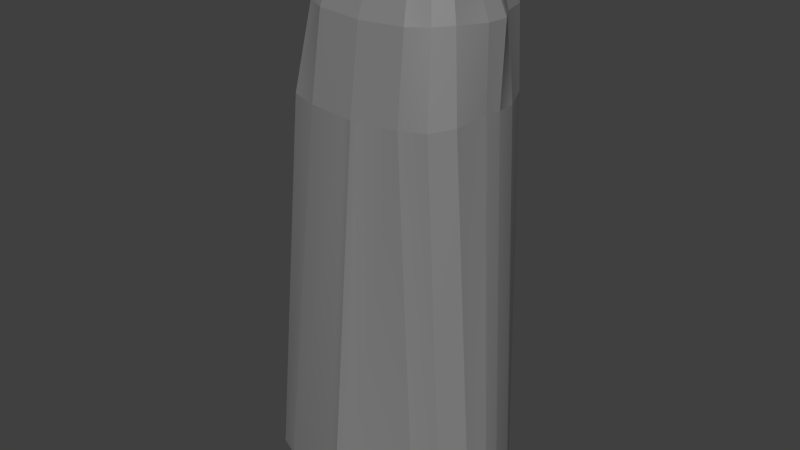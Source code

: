 # Source: robesUnity_Mecanim_Rig.blend  (saved by Blender 3.2.14; exported with 4.5.12 LTS)
import bpy
from mathutils import Matrix  # noqa: F401  (used for matrix-valued properties, if any)

bpy.ops.wm.read_factory_settings(use_empty=True)
scene = bpy.context.scene
scene.name = 'Scene'

# ---- collections
col_collection_1 = bpy.data.collections.new('Collection 1'); scene.collection.children.link(col_collection_1)

# ---- materials (node trees are filled in below, after node groups)
mat_standard_383838_003 = bpy.data.materials.new('Standard_383838.003')
mat_standard_383838_003.use_transparent_shadow = False
mat_standard_383838_003.diffuse_color = (0.2196, 0.2196, 0.2196, 1.0)
mat_standard_383838_003.roughness = 0.5528
mat_flat_ffc2de_003 = bpy.data.materials.new('Flat_FFC2DE.003')
mat_flat_ffc2de_003.use_transparent_shadow = False
mat_flat_ffc2de_003.diffuse_color = (1.0, 0.7608, 0.8706, 1.0)
mat_flat_ffc2de_003.roughness = 0.5528
mat_phong_000000_003 = bpy.data.materials.new('Phong_000000.003')
mat_phong_000000_003.use_transparent_shadow = False
mat_phong_000000_003.diffuse_color = (0.0, 0.0, 0.0, 1.0)
mat_phong_000000_003.roughness = 0.5528

# ---- material node trees
mat_standard_383838_003.use_nodes = True; mat_standard_383838_003.node_tree.nodes.clear()
_N = mat_standard_383838_003.node_tree.nodes; _L = mat_standard_383838_003.node_tree.links
n0 = _N.new('ShaderNodeBsdfPrincipled'); n0.name = 'Principled BSDF'; n0.location = (10, 300)
n0.distribution = 'GGX'
n0.subsurface_method = 'RANDOM_WALK_SKIN'
n0.inputs[0].default_value = (0.2196, 0.2196, 0.2196, 1.0)
n0.inputs[2].default_value = 0.5528
n0.inputs[3].default_value = 1.45
n0.inputs[27].default_value = (0.0, 0.0, 0.0, 1.0)
n0.inputs[28].default_value = 1.0
n1 = _N.new('ShaderNodeOutputMaterial'); n1.name = 'Material Output'; n1.location = (300, 300)
n2 = _N.new('ShaderNodeNormalMap'); n2.name = 'Normal Map'; n2.location = (-300, -300)
n2.label = 'Normal/Map'
_L.new(n0.outputs[0], n1.inputs[0])
_L.new(n2.outputs[0], n0.inputs[5])
n1.is_active_output = True
mat_flat_ffc2de_003.use_nodes = True; mat_flat_ffc2de_003.node_tree.nodes.clear()
_N = mat_flat_ffc2de_003.node_tree.nodes; _L = mat_flat_ffc2de_003.node_tree.links
n0 = _N.new('ShaderNodeBsdfPrincipled'); n0.name = 'Principled BSDF'; n0.location = (10, 300)
n0.distribution = 'GGX'
n0.subsurface_method = 'RANDOM_WALK_SKIN'
n0.inputs[0].default_value = (1.0, 0.7608, 0.8706, 1.0)
n0.inputs[2].default_value = 0.5528
n0.inputs[3].default_value = 1.45
n0.inputs[27].default_value = (0.0, 0.0, 0.0, 1.0)
n0.inputs[28].default_value = 1.0
n1 = _N.new('ShaderNodeOutputMaterial'); n1.name = 'Material Output'; n1.location = (300, 300)
n2 = _N.new('ShaderNodeNormalMap'); n2.name = 'Normal Map'; n2.location = (-300, -300)
n2.label = 'Normal/Map'
_L.new(n0.outputs[0], n1.inputs[0])
_L.new(n2.outputs[0], n0.inputs[5])
n1.is_active_output = True
mat_phong_000000_003.use_nodes = True; mat_phong_000000_003.node_tree.nodes.clear()
_N = mat_phong_000000_003.node_tree.nodes; _L = mat_phong_000000_003.node_tree.links
n0 = _N.new('ShaderNodeBsdfPrincipled'); n0.name = 'Principled BSDF'; n0.location = (10, 300)
n0.distribution = 'GGX'
n0.subsurface_method = 'RANDOM_WALK_SKIN'
n0.inputs[0].default_value = (0.0, 0.0, 0.0, 1.0)
n0.inputs[2].default_value = 0.5528
n0.inputs[3].default_value = 1.45
n0.inputs[27].default_value = (0.0, 0.0, 0.0, 1.0)
n0.inputs[28].default_value = 1.0
n1 = _N.new('ShaderNodeOutputMaterial'); n1.name = 'Material Output'; n1.location = (300, 300)
n2 = _N.new('ShaderNodeNormalMap'); n2.name = 'Normal Map'; n2.location = (-300, -300)
n2.label = 'Normal/Map'
_L.new(n0.outputs[0], n1.inputs[0])
_L.new(n2.outputs[0], n0.inputs[5])
n1.is_active_output = True

# ---- world
world_world = bpy.data.worlds.new('World'); scene.world = world_world
world_world.color = (0.05088, 0.05088, 0.05088)
world_world.use_sun_shadow = False
world_world.sun_shadow_jitter_overblur = 0.0
world_world.cycles.sampling_method = 'MANUAL'
world_world.cycles.sample_map_resolution = 256

# ---- meshes
me_s_0092 = bpy.data.meshes.new('s.0092')
me_s_0092.from_pydata([(0.6419, 0.01198, 0.1486), (0.5871, 0.1886, 0.1209), (0.5884, 0.1882, 0.09548), (0.6437, 0.01078, 0.1234), (-0.6356, 0.008981, 0.122), (-0.5807, 0.1865, 0.09412), (-0.5795, 0.1869, 0.1195), (-0.6339, 0.01019, 0.1471), (0.03831, -0.246, 2.553), (0.0409, -0.3059, 2.118), (0.00219, -0.3093, 2.116), (0.001601, -0.249, 2.552), (0.001601, -0.249, 2.552), (0.00219, -0.3093, 2.116), (-0.03653, -0.306, 2.118), (-0.03512, -0.2461, 2.553), (0.02071, 0.3622, 2.891), (0.0003557, 0.3586, 2.89), (0.0003557, 0.3586, 2.89), (-0.02001, 0.3622, 2.891), (0.4248, 0.2461, 2.559), (0.387, 0.3891, 2.557), (0.4115, 0.3836, 2.153), (0.4849, 0.2224, 2.151), (-0.4821, 0.2211, 2.15), (-0.4091, 0.3825, 2.152), (-0.3856, 0.3881, 2.557), (-0.423, 0.245, 2.558), (0.226, 0.3991, 2.869), (0.2689, 0.4424, 2.551), (0.387, 0.3891, 2.557), (0.3252, 0.3524, 2.878), (-0.3244, 0.3515, 2.878), (-0.3856, 0.3881, 2.557), (-0.2676, 0.4416, 2.55), (-0.2253, 0.3985, 2.869), (0.2831, 0.232, 2.9), (0.2777, 0.3166, 2.901), (0.3252, 0.3524, 2.878), (0.3357, 0.2447, 2.877), (-0.3347, 0.2437, 2.877), (-0.3244, 0.3515, 2.878), (-0.2769, 0.3158, 2.9), (-0.282, 0.2312, 2.899), (0.3787, 0.389, 0.09257), (0.3132, 0.4169, 0.09363), (0.3141, 0.4158, 0.06809), (0.3792, 0.3881, 0.06692), (-0.372, 0.387, 0.06605), (-0.307, 0.415, 0.06737), (-0.3061, 0.416, 0.09291), (-0.3716, 0.388, 0.0917), (0.5338, -0.3064, 0.1513), (0.4133, -0.3663, 0.1567), (0.2506, -0.2878, 2.125), (0.3857, -0.2543, 2.136), (-0.3816, -0.2553, 2.136), (-0.2463, -0.2885, 2.124), (-0.4042, -0.3675, 0.1557), (-0.5248, -0.3079, 0.15), (0.2777, 0.3166, 2.901), (0.1959, 0.3633, 2.892), (0.226, 0.3991, 2.869), (0.3252, 0.3524, 2.878), (-0.3244, 0.3515, 2.878), (-0.2253, 0.3985, 2.869), (-0.1952, 0.3627, 2.891), (-0.2769, 0.3158, 2.9), (0.5537, -0.128, 0.1281), (0.5666, -0.00609, 0.1323), (0.5192, 0.005323, 0.1284), (0.5018, -0.1456, 0.1238), (-0.4933, -0.147, 0.1226), (-0.5111, 0.003877, 0.1272), (-0.5585, -0.007668, 0.1309), (-0.5453, -0.1296, 0.1269), (0.3403, -0.1786, 2.567), (0.2372, -0.2298, 2.562), (0.1858, -0.1176, 2.874), (0.2682, -0.09355, 2.882), (-0.2662, -0.0943, 2.881), (-0.1837, -0.1182, 2.873), (-0.234, -0.2305, 2.561), (-0.3373, -0.1795, 2.566), (0.477, 0.1988, 0.1073), (0.3792, 0.3881, 0.06692), (0.3141, 0.4158, 0.06809), (0.4184, 0.2253, 0.09502), (-0.4109, 0.2241, 0.09405), (-0.307, 0.415, 0.06737), (-0.372, 0.387, 0.06605), (-0.4694, 0.1975, 0.1062), (0.477, 0.1988, 0.1073), (0.4184, 0.2253, 0.09502), (0.5192, 0.005323, 0.1284), (0.5666, -0.00609, 0.1323), (-0.5585, -0.007668, 0.1309), (-0.5111, 0.003877, 0.1272), (-0.4109, 0.2241, 0.09405), (-0.4694, 0.1975, 0.1062), (0.287, -0.009167, 2.898), (0.2875, 0.07398, 2.898), (-0.286, 0.07317, 2.898), (-0.2853, -0.00997, 2.897), (0.02071, 0.3622, 2.891), (0.131, 0.3816, 2.895), (-0.1304, 0.3812, 2.894), (-0.02001, 0.3622, 2.891), (0.2875, 0.07398, 2.898), (0.288, 0.1534, 2.899), (-0.2867, 0.1526, 2.898), (-0.286, 0.07317, 2.898), (0.02634, -0.08634, 2.9), (0.1701, -0.08345, 2.896), (0.02735, -0.09994, 2.891), (-0.02536, -0.1, 2.891), (-0.1681, -0.08393, 2.895), (-0.0244, -0.08642, 2.9), (0.02453, 0.4554, 2.869), (0.02181, 0.3891, 2.884), (0.0003215, 0.3878, 2.884), (0.0002371, 0.4598, 2.87), (0.0002371, 0.4598, 2.87), (0.0003215, 0.3878, 2.884), (-0.02117, 0.389, 2.884), (-0.02404, 0.4554, 2.869), (0.5871, 0.1886, 0.1209), (0.4849, 0.2224, 2.151), (0.4115, 0.3836, 2.153), (0.4979, 0.3343, 0.101), (-0.4906, 0.3329, 0.09985), (-0.4091, 0.3825, 2.152), (-0.4821, 0.2211, 2.15), (-0.5795, 0.1869, 0.1195), (0.02986, -0.1335, 2.87), (0.03831, -0.246, 2.553), (0.001601, -0.249, 2.552), (0.001074, -0.1365, 2.869), (0.001074, -0.1365, 2.869), (0.001601, -0.249, 2.552), (-0.03512, -0.2461, 2.553), (-0.02772, -0.1336, 2.87), (0.6188, -0.1862, 0.156), (0.4645, -0.1545, 2.149), (0.4904, 0.01911, 2.167), (0.6473, -0.08334, 0.1487), (-0.639, -0.08515, 0.1472), (-0.4871, 0.01774, 2.166), (-0.4607, -0.1558, 2.148), (-0.6102, -0.1879, 0.1546), (0.06837, -0.4661, 0.1656), (0.4133, -0.3663, 0.1567), (0.4154, -0.3684, 0.1319), (0.06873, -0.4693, 0.1412), (-0.05932, -0.4694, 0.1411), (-0.4062, -0.3696, 0.131), (-0.4042, -0.3675, 0.1557), (-0.05903, -0.4662, 0.1655), (0.6419, 0.01198, 0.1486), (0.4974, 0.1087, 2.159), (0.4849, 0.2224, 2.151), (0.5871, 0.1886, 0.1209), (-0.5795, 0.1869, 0.1195), (-0.4821, 0.2211, 2.15), (-0.4943, 0.1073, 2.158), (-0.6339, 0.01019, 0.1471), (0.02634, -0.08634, 2.9), (0.02735, -0.09994, 2.891), (0.001003, -0.103, 2.89), (0.0009743, -0.08943, 2.899), (0.0009743, -0.08943, 2.899), (0.001003, -0.103, 2.89), (-0.02536, -0.1, 2.891), (-0.0244, -0.08642, 2.9), (0.0294, 0.5024, 2.559), (0.02453, 0.4554, 2.869), (0.0002371, 0.4598, 2.87), (0.0005299, 0.5065, 2.561), (0.0005299, 0.5065, 2.561), (0.0002371, 0.4598, 2.87), (-0.02404, 0.4554, 2.869), (-0.02832, 0.5023, 2.559), (0.288, 0.1534, 2.899), (0.2831, 0.232, 2.9), (0.3357, 0.2447, 2.877), (0.3456, 0.1445, 2.877), (-0.3442, 0.1435, 2.876), (-0.3347, 0.2437, 2.877), (-0.282, 0.2312, 2.899), (-0.2867, 0.1526, 2.898), (0.1959, 0.3633, 2.892), (0.1382, 0.3961, 2.886), (0.1561, 0.432, 2.863), (0.226, 0.3991, 2.869), (-0.2253, 0.3985, 2.869), (-0.1556, 0.4316, 2.863), (-0.1376, 0.3957, 2.885), (-0.1952, 0.3627, 2.891), (0.0409, -0.3059, 2.118), (0.06837, -0.4661, 0.1656), (0.004697, -0.4845, 0.1673), (0.00219, -0.3093, 2.116), (0.00219, -0.3093, 2.116), (0.004697, -0.4845, 0.1673), (-0.05903, -0.4662, 0.1655), (-0.03653, -0.306, 2.118), (0.3357, 0.2447, 2.877), (0.4248, 0.2461, 2.559), (0.4864, 0.1465, 2.562), (0.3456, 0.1445, 2.877), (-0.3442, 0.1435, 2.876), (-0.4843, 0.1452, 2.561), (-0.423, 0.245, 2.558), (-0.3347, 0.2437, 2.877), (0.02634, -0.08634, 2.9), (-0.0244, -0.08642, 2.9), (0.02181, 0.3891, 2.884), (0.1382, 0.3961, 2.886), (0.131, 0.3816, 2.895), (0.02071, 0.3622, 2.891), (-0.02001, 0.3622, 2.891), (-0.1304, 0.3812, 2.894), (-0.1376, 0.3957, 2.885), (-0.02117, 0.389, 2.884), (0.02735, -0.09994, 2.891), (0.02986, -0.1335, 2.87), (0.001074, -0.1365, 2.869), (0.001003, -0.103, 2.89), (0.001003, -0.103, 2.89), (0.001074, -0.1365, 2.869), (-0.02772, -0.1336, 2.87), (-0.02536, -0.1, 2.891), (0.0409, -0.3059, 2.118), (0.2506, -0.2878, 2.125), (0.4133, -0.3663, 0.1567), (0.06837, -0.4661, 0.1656), (-0.05903, -0.4662, 0.1655), (-0.4042, -0.3675, 0.1557), (-0.2463, -0.2885, 2.124), (-0.03653, -0.306, 2.118), (0.2875, 0.07398, 2.898), (0.288, 0.1534, 2.899), (0.3456, 0.1445, 2.877), (0.336, 0.05496, 2.877), (-0.3344, 0.05402, 2.876), (-0.3442, 0.1435, 2.876), (-0.2867, 0.1526, 2.898), (-0.286, 0.07317, 2.898), (0.131, 0.3816, 2.895), (0.1837, 0.3487, 2.901), (-0.183, 0.3482, 2.9), (-0.1304, 0.3812, 2.894), (0.5537, -0.128, 0.1281), (0.5018, -0.1456, 0.1238), (0.4154, -0.3684, 0.1319), (0.5357, -0.3081, 0.1262), (-0.5267, -0.3096, 0.125), (-0.4062, -0.3696, 0.131), (-0.4933, -0.147, 0.1226), (-0.5453, -0.1296, 0.1269), (0.336, 0.05496, 2.877), (0.4688, 0.04224, 2.562), (0.4083, -0.1015, 2.571), (0.3259, -0.03879, 2.878), (-0.324, -0.0397, 2.877), (-0.4056, -0.1027, 2.57), (-0.4665, 0.04093, 2.561), (-0.3344, 0.05402, 2.876), (0.06873, -0.4693, 0.1412), (0.08187, -0.1621, 0.09214), (0.004343, -0.1652, 0.0863), (0.00473, -0.4879, 0.1429), (0.00473, -0.4879, 0.1429), (0.004343, -0.1652, 0.0863), (-0.07321, -0.1624, 0.09196), (-0.05932, -0.4694, 0.1411), (0.06849, 0.1967, 0.05763), (0.4184, 0.2253, 0.09502), (0.3141, 0.4158, 0.06809), (0.05194, 0.4334, 0.05599), (-0.04486, 0.4332, 0.05588), (-0.307, 0.415, 0.06737), (-0.4109, 0.2241, 0.09405), (-0.06075, 0.1965, 0.05748), (0.03771, 0.5321, 2.132), (0.0294, 0.5024, 2.559), (0.0005299, 0.5065, 2.561), (0.0009841, 0.5382, 2.131), (0.0009841, 0.5382, 2.131), (0.0005299, 0.5065, 2.561), (-0.02832, 0.5023, 2.559), (-0.03573, 0.532, 2.132), (0.06873, -0.4693, 0.1412), (0.4154, -0.3684, 0.1319), (0.5018, -0.1456, 0.1238), (0.08187, -0.1621, 0.09214), (-0.07321, -0.1624, 0.09196), (-0.4933, -0.147, 0.1226), (-0.4062, -0.3696, 0.131), (-0.05932, -0.4694, 0.1411), (0.4979, 0.3343, 0.101), (0.4115, 0.3836, 2.153), (0.3417, 0.464, 2.144), (0.3787, 0.389, 0.09257), (-0.3716, 0.388, 0.0917), (-0.3395, 0.4631, 2.144), (-0.4091, 0.3825, 2.152), (-0.4906, 0.3329, 0.09985), (0.5338, -0.3064, 0.1513), (0.3857, -0.2543, 2.136), (0.4645, -0.1545, 2.149), (0.6188, -0.1862, 0.156), (-0.6102, -0.1879, 0.1546), (-0.4607, -0.1558, 2.148), (-0.3816, -0.2553, 2.136), (-0.5248, -0.3079, 0.15), (0.3787, 0.389, 0.09257), (0.3417, 0.464, 2.144), (0.2367, 0.4989, 2.136), (0.3132, 0.4169, 0.09363), (-0.3061, 0.416, 0.09291), (-0.2346, 0.4983, 2.136), (-0.3395, 0.4631, 2.144), (-0.3716, 0.388, 0.0917), (0.08187, -0.1621, 0.09214), (0.08428, 0.08416, 0.08762), (0.00398, 0.09871, 0.08009), (0.004343, -0.1652, 0.0863), (0.004343, -0.1652, 0.0863), (0.00398, 0.09871, 0.08009), (-0.07629, 0.08393, 0.08744), (-0.07321, -0.1624, 0.09196), (0.3857, -0.2543, 2.136), (0.3403, -0.1786, 2.567), (0.4083, -0.1015, 2.571), (0.4645, -0.1545, 2.149), (-0.4607, -0.1558, 2.148), (-0.4056, -0.1027, 2.57), (-0.3373, -0.1795, 2.566), (-0.3816, -0.2553, 2.136), (0.05176, 0.4346, 0.08163), (0.03771, 0.5321, 2.132), (0.0009841, 0.5382, 2.131), (0.003505, 0.4379, 0.07942), (0.003505, 0.4379, 0.07942), (0.0009841, 0.5382, 2.131), (-0.03573, 0.532, 2.132), (-0.04475, 0.4345, 0.08152), (0.02453, 0.4554, 2.869), (0.1561, 0.432, 2.863), (0.1382, 0.3961, 2.886), (0.02181, 0.3891, 2.884), (-0.02117, 0.389, 2.884), (-0.1376, 0.3957, 2.885), (-0.1556, 0.4316, 2.863), (-0.02404, 0.4554, 2.869), (0.2255, -0.05521, 2.898), (0.287, -0.009167, 2.898), (-0.2853, -0.00997, 2.897), (-0.2236, -0.05584, 2.898), (0.2831, 0.232, 2.9), (0.2777, 0.3166, 2.901), (-0.2769, 0.3158, 2.9), (-0.282, 0.2312, 2.899), (0.5338, -0.3064, 0.1513), (0.5357, -0.3081, 0.1262), (0.4154, -0.3684, 0.1319), (0.4133, -0.3663, 0.1567), (-0.4042, -0.3675, 0.1557), (-0.4062, -0.3696, 0.131), (-0.5267, -0.3096, 0.125), (-0.5248, -0.3079, 0.15), (0.1701, -0.08345, 2.896), (0.2255, -0.05521, 2.898), (-0.2236, -0.05584, 2.898), (-0.1681, -0.08393, 2.895), (0.3403, -0.1786, 2.567), (0.2682, -0.09355, 2.882), (0.3259, -0.03879, 2.878), (0.4083, -0.1015, 2.571), (-0.4056, -0.1027, 2.57), (-0.324, -0.0397, 2.877), (-0.2662, -0.0943, 2.881), (-0.3373, -0.1795, 2.566), (0.4979, 0.3343, 0.101), (0.3787, 0.389, 0.09257), (0.3792, 0.3881, 0.06692), (0.499, 0.3337, 0.07534), (-0.4917, 0.3323, 0.07419), (-0.372, 0.387, 0.06605), (-0.3716, 0.388, 0.0917), (-0.4906, 0.3329, 0.09985), (0.03831, -0.246, 2.553), (0.2372, -0.2298, 2.562), (0.2506, -0.2878, 2.125), (0.0409, -0.3059, 2.118), (-0.03653, -0.306, 2.118), (-0.2463, -0.2885, 2.124), (-0.234, -0.2305, 2.561), (-0.03512, -0.2461, 2.553), (0.05194, 0.4334, 0.05599), (0.3141, 0.4158, 0.06809), (0.3132, 0.4169, 0.09363), (0.05176, 0.4346, 0.08163), (-0.04475, 0.4345, 0.08152), (-0.3061, 0.416, 0.09291), (-0.307, 0.415, 0.06737), (-0.04486, 0.4332, 0.05588), (0.08187, -0.1621, 0.09214), (0.5018, -0.1456, 0.1238), (0.5192, 0.005323, 0.1284), (0.08428, 0.08416, 0.08762), (-0.07629, 0.08393, 0.08744), (-0.5111, 0.003877, 0.1272), (-0.4933, -0.147, 0.1226), (-0.07321, -0.1624, 0.09196), (0.1959, 0.3633, 2.892), (0.1837, 0.3487, 2.901), (0.131, 0.3816, 2.895), (0.1382, 0.3961, 2.886), (-0.1376, 0.3957, 2.885), (-0.1304, 0.3812, 2.894), (-0.183, 0.3482, 2.9), (-0.1952, 0.3627, 2.891), (0.3857, -0.2543, 2.136), (0.2506, -0.2878, 2.125), (0.2372, -0.2298, 2.562), (0.3403, -0.1786, 2.567), (-0.3373, -0.1795, 2.566), (-0.234, -0.2305, 2.561), (-0.2463, -0.2885, 2.124), (-0.3816, -0.2553, 2.136), (0.5884, 0.1882, 0.09548), (0.477, 0.1988, 0.1073), (0.5666, -0.00609, 0.1323), (0.6437, 0.01078, 0.1234), (-0.6356, 0.008981, 0.122), (-0.5585, -0.007668, 0.1309), (-0.4694, 0.1975, 0.1062), (-0.5807, 0.1865, 0.09412), (0.08428, 0.08416, 0.08762), (0.5192, 0.005323, 0.1284), (0.4184, 0.2253, 0.09502), (0.06849, 0.1967, 0.05763), (-0.06075, 0.1965, 0.05748), (-0.4109, 0.2241, 0.09405), (-0.5111, 0.003877, 0.1272), (-0.07629, 0.08393, 0.08744), (0.4248, 0.2461, 2.559), (0.4849, 0.2224, 2.151), (0.4974, 0.1087, 2.159), (0.4864, 0.1465, 2.562), (-0.4843, 0.1452, 2.561), (-0.4943, 0.1073, 2.158), (-0.4821, 0.2211, 2.15), (-0.423, 0.245, 2.558), (0.287, -0.009167, 2.898), (0.2875, 0.07398, 2.898), (0.336, 0.05496, 2.877), (0.3259, -0.03879, 2.878), (-0.324, -0.0397, 2.877), (-0.3344, 0.05402, 2.876), (-0.286, 0.07317, 2.898), (-0.2853, -0.00997, 2.897), (0.08428, 0.08416, 0.08762), (0.06849, 0.1967, 0.05763), (0.003884, 0.1914, 0.05072), (0.00398, 0.09871, 0.08009), (0.00398, 0.09871, 0.08009), (0.003884, 0.1914, 0.05072), (-0.06075, 0.1965, 0.05748), (-0.07629, 0.08393, 0.08744), (0.1701, -0.08345, 2.896), (0.2255, -0.05521, 2.898), (0.2682, -0.09355, 2.882), (0.1858, -0.1176, 2.874), (-0.1837, -0.1182, 2.873), (-0.2662, -0.0943, 2.881), (-0.2236, -0.05584, 2.898), (-0.1681, -0.08393, 2.895), (0.05194, 0.4334, 0.05599), (0.05176, 0.4346, 0.08163), (0.003505, 0.4379, 0.07942), (0.003536, 0.4366, 0.05376), (0.003536, 0.4366, 0.05376), (0.003505, 0.4379, 0.07942), (-0.04475, 0.4345, 0.08152), (-0.04486, 0.4332, 0.05588), (0.6473, -0.08334, 0.1487), (0.4904, 0.01911, 2.167), (0.4974, 0.1087, 2.159), (0.6419, 0.01198, 0.1486), (-0.6339, 0.01019, 0.1471), (-0.4943, 0.1073, 2.158), (-0.4871, 0.01774, 2.166), (-0.639, -0.08515, 0.1472), (0.0294, 0.5024, 2.559), (0.1858, 0.4798, 2.546), (0.1561, 0.432, 2.863), (0.02453, 0.4554, 2.869), (-0.02404, 0.4554, 2.869), (-0.1556, 0.4316, 2.863), (-0.1846, 0.4793, 2.545), (-0.02832, 0.5023, 2.559), (0.4688, 0.04224, 2.562), (0.4904, 0.01911, 2.167), (0.4645, -0.1545, 2.149), (0.4083, -0.1015, 2.571), (-0.4056, -0.1027, 2.57), (-0.4607, -0.1558, 2.148), (-0.4871, 0.01774, 2.166), (-0.4665, 0.04093, 2.561), (0.06837, -0.4661, 0.1656), (0.06873, -0.4693, 0.1412), (0.00473, -0.4879, 0.1429), (0.004697, -0.4845, 0.1673), (0.004697, -0.4845, 0.1673), (0.00473, -0.4879, 0.1429), (-0.05932, -0.4694, 0.1411), (-0.05903, -0.4662, 0.1655), (0.2689, 0.4424, 2.551), (0.1858, 0.4798, 2.546), (0.2367, 0.4989, 2.136), (0.3417, 0.464, 2.144), (-0.3395, 0.4631, 2.144), (-0.2346, 0.4983, 2.136), (-0.1846, 0.4793, 2.545), (-0.2676, 0.4416, 2.55), (0.336, 0.05496, 2.877), (0.3456, 0.1445, 2.877), (0.4864, 0.1465, 2.562), (0.4688, 0.04224, 2.562), (-0.4665, 0.04093, 2.561), (-0.4843, 0.1452, 2.561), (-0.3442, 0.1435, 2.876), (-0.3344, 0.05402, 2.876), (0.0009743, -0.08943, 2.899), (0.226, 0.3991, 2.869), (0.1561, 0.432, 2.863), (0.1858, 0.4798, 2.546), (0.2689, 0.4424, 2.551), (-0.2676, 0.4416, 2.55), (-0.1846, 0.4793, 2.545), (-0.1556, 0.4316, 2.863), (-0.2253, 0.3985, 2.869), (0.02181, 0.3891, 2.884), (0.02071, 0.3622, 2.891), (0.0003557, 0.3586, 2.89), (0.0003215, 0.3878, 2.884), (0.0003215, 0.3878, 2.884), (0.0003557, 0.3586, 2.89), (-0.02001, 0.3622, 2.891), (-0.02117, 0.389, 2.884), (0.5338, -0.3064, 0.1513), (0.6188, -0.1862, 0.156), (0.6208, -0.1876, 0.1307), (0.5357, -0.3081, 0.1262), (-0.5267, -0.3096, 0.125), (-0.6121, -0.1893, 0.1293), (-0.6102, -0.1879, 0.1546), (-0.5248, -0.3079, 0.15), (0.6473, -0.08334, 0.1487), (0.6419, 0.01198, 0.1486), (0.6437, 0.01078, 0.1234), (0.6492, -0.08462, 0.1235), (-0.6409, -0.08643, 0.122), (-0.6356, 0.008981, 0.122), (-0.6339, 0.01019, 0.1471), (-0.639, -0.08515, 0.1472), (0.4688, 0.04224, 2.562), (0.4864, 0.1465, 2.562), (0.4974, 0.1087, 2.159), (0.4904, 0.01911, 2.167), (-0.4871, 0.01774, 2.166), (-0.4943, 0.1073, 2.158), (-0.4843, 0.1452, 2.561), (-0.4665, 0.04093, 2.561), (0.5871, 0.1886, 0.1209), (0.4979, 0.3343, 0.101), (0.499, 0.3337, 0.07534), (0.5884, 0.1882, 0.09548), (-0.5807, 0.1865, 0.09412), (-0.4917, 0.3323, 0.07419), (-0.4906, 0.3329, 0.09985), (-0.5795, 0.1869, 0.1195), (0.3259, -0.03879, 2.878), (0.2682, -0.09355, 2.882), (-0.2662, -0.0943, 2.881), (-0.324, -0.0397, 2.877), (0.5884, 0.1882, 0.09548), (0.499, 0.3337, 0.07534), (0.3792, 0.3881, 0.06692), (0.477, 0.1988, 0.1073), (-0.4694, 0.1975, 0.1062), (-0.372, 0.387, 0.06605), (-0.4917, 0.3323, 0.07419), (-0.5807, 0.1865, 0.09412), (0.2777, 0.3166, 2.901), (0.1837, 0.3487, 2.901), (0.1959, 0.3633, 2.892), (-0.1952, 0.3627, 2.891), (-0.183, 0.3482, 2.9), (-0.2769, 0.3158, 2.9), (0.05176, 0.4346, 0.08163), (0.3132, 0.4169, 0.09363), (0.2367, 0.4989, 2.136), (0.03771, 0.5321, 2.132), (-0.03573, 0.532, 2.132), (-0.2346, 0.4983, 2.136), (-0.3061, 0.416, 0.09291), (-0.04475, 0.4345, 0.08152), (0.6188, -0.1862, 0.156), (0.6473, -0.08334, 0.1487), (0.6492, -0.08462, 0.1235), (0.6208, -0.1876, 0.1307), (-0.6121, -0.1893, 0.1293), (-0.6409, -0.08643, 0.122), (-0.639, -0.08515, 0.1472), (-0.6102, -0.1879, 0.1546), (0.3357, 0.2447, 2.877), (0.3252, 0.3524, 2.878), (0.387, 0.3891, 2.557), (0.4248, 0.2461, 2.559), (-0.423, 0.245, 2.558), (-0.3856, 0.3881, 2.557), (-0.3244, 0.3515, 2.878), (-0.3347, 0.2437, 2.877), (0.06849, 0.1967, 0.05763), (0.05194, 0.4334, 0.05599), (0.003536, 0.4366, 0.05376), (0.003884, 0.1914, 0.05072), (0.003884, 0.1914, 0.05072), (0.003536, 0.4366, 0.05376), (-0.04486, 0.4332, 0.05588), (-0.06075, 0.1965, 0.05748), (0.2689, 0.4424, 2.551), (0.3417, 0.464, 2.144), (0.4115, 0.3836, 2.153), (0.387, 0.3891, 2.557), (-0.3856, 0.3881, 2.557), (-0.4091, 0.3825, 2.152), (-0.3395, 0.4631, 2.144), (-0.2676, 0.4416, 2.55), (0.03771, 0.5321, 2.132), (0.2367, 0.4989, 2.136), (0.1858, 0.4798, 2.546), (0.0294, 0.5024, 2.559), (-0.02832, 0.5023, 2.559), (-0.1846, 0.4793, 2.545), (-0.2346, 0.4983, 2.136), (-0.03573, 0.532, 2.132), (0.6492, -0.08462, 0.1235), (0.5537, -0.128, 0.1281), (0.5357, -0.3081, 0.1262), (0.6208, -0.1876, 0.1307), (-0.6121, -0.1893, 0.1293), (-0.5267, -0.3096, 0.125), (-0.5453, -0.1296, 0.1269), (-0.6409, -0.08643, 0.122), (0.2831, 0.232, 2.9), (-0.2867, 0.1526, 2.898), (0.6492, -0.08462, 0.1235), (0.6437, 0.01078, 0.1234), (0.5666, -0.00609, 0.1323), (0.5537, -0.128, 0.1281), (-0.5453, -0.1296, 0.1269), (-0.5585, -0.007668, 0.1309), (-0.6356, 0.008981, 0.122), (-0.6409, -0.08643, 0.122), (0.02735, -0.09994, 2.891), (0.1858, -0.1176, 2.874), (0.02986, -0.1335, 2.87), (-0.02772, -0.1336, 2.87), (-0.1837, -0.1182, 2.873), (-0.02536, -0.1, 2.891), (0.02986, -0.1335, 2.87), (0.1858, -0.1176, 2.874), (0.2372, -0.2298, 2.562), (0.03831, -0.246, 2.553), (-0.03512, -0.2461, 2.553), (-0.234, -0.2305, 2.561), (-0.1837, -0.1182, 2.873), (-0.02772, -0.1336, 2.87), (0.1837, 0.3487, 2.901), (-0.183, 0.3482, 2.9)], [(362, 363), (105, 104), (672, 674), (597, 599), (360, 361), (671, 670), (249, 248), (586, 585), (107, 106), (16, 17), (112, 114), (601, 600), (114, 113), (18, 19), (116, 115), (115, 117), (251, 250), (600, 602), (358, 359), (108, 109), (673, 672), (356, 357), (110, 111), (669, 671), (374, 375), (100, 101), (599, 598), (588, 587), (372, 373), (102, 103)], [(3, 2, 1, 0), (7, 6, 5, 4), (11, 10, 9, 8), (15, 14, 13, 12), (23, 22, 21, 20), (27, 26, 25, 24), (31, 30, 29, 28), (35, 34, 33, 32), (39, 38, 37, 36), (43, 42, 41, 40), (47, 46, 45, 44), (51, 50, 49, 48), (55, 54, 53, 52), (59, 58, 57, 56), (63, 62, 61, 60), (67, 66, 65, 64), (71, 70, 69, 68), (75, 74, 73, 72), (79, 78, 77, 76), (83, 82, 81, 80), (87, 86, 85, 84), (91, 90, 89, 88), (95, 94, 93, 92), (99, 98, 97, 96), (121, 120, 119, 118), (125, 124, 123, 122), (129, 128, 127, 126), (133, 132, 131, 130), (137, 136, 135, 134), (141, 140, 139, 138), (145, 144, 143, 142), (149, 148, 147, 146), (153, 152, 151, 150), (157, 156, 155, 154), (161, 160, 159, 158), (165, 164, 163, 162), (169, 168, 167, 166), (173, 172, 171, 170), (177, 176, 175, 174), (181, 180, 179, 178), (185, 184, 183, 182), (189, 188, 187, 186), (193, 192, 191, 190), (197, 196, 195, 194), (201, 200, 199, 198), (205, 204, 203, 202), (209, 208, 207, 206), (213, 212, 211, 210), (219, 218, 217, 216), (223, 222, 221, 220), (227, 226, 225, 224), (231, 230, 229, 228), (235, 234, 233, 232), (239, 238, 237, 236), (243, 242, 241, 240), (247, 246, 245, 244), (255, 254, 253, 252), (259, 258, 257, 256), (263, 262, 261, 260), (267, 266, 265, 264), (271, 270, 269, 268), (275, 274, 273, 272), (279, 278, 277, 276), (283, 282, 281, 280), (287, 286, 285, 284), (291, 290, 289, 288), (295, 294, 293, 292), (299, 298, 297, 296), (303, 302, 301, 300), (307, 306, 305, 304), (311, 310, 309, 308), (315, 314, 313, 312), (319, 318, 317, 316), (323, 322, 321, 320), (327, 326, 325, 324), (331, 330, 329, 328), (335, 334, 333, 332), (339, 338, 337, 336), (343, 342, 341, 340), (347, 346, 345, 344), (351, 350, 349, 348), (355, 354, 353, 352), (367, 366, 365, 364), (371, 370, 369, 368), (379, 378, 377, 376), (383, 382, 381, 380), (387, 386, 385, 384), (391, 390, 389, 388), (395, 394, 393, 392), (399, 398, 397, 396), (403, 402, 401, 400), (407, 406, 405, 404), (411, 410, 409, 408), (415, 414, 413, 412), (419, 418, 417, 416), (423, 422, 421, 420), (427, 426, 425, 424), (431, 430, 429, 428), (435, 434, 433, 432), (439, 438, 437, 436), (443, 442, 441, 440), (447, 446, 445, 444), (451, 450, 449, 448), (455, 454, 453, 452), (459, 458, 457, 456), (463, 462, 461, 460), (467, 466, 465, 464), (471, 470, 469, 468), (475, 474, 473, 472), (479, 478, 477, 476), (483, 482, 481, 480), (487, 486, 485, 484), (491, 490, 489, 488), (495, 494, 493, 492), (499, 498, 497, 496), (503, 502, 501, 500), (507, 506, 505, 504), (511, 510, 509, 508), (515, 514, 513, 512), (519, 518, 517, 516), (523, 522, 521, 520), (527, 526, 525, 524), (531, 530, 529, 528), (535, 534, 533, 532), (540, 539, 538, 537), (544, 543, 542, 541), (548, 547, 546, 545), (552, 551, 550, 549), (556, 555, 554, 553), (560, 559, 558, 557), (564, 563, 562, 561), (568, 567, 566, 565), (572, 571, 570, 569), (576, 575, 574, 573), (580, 579, 578, 577), (584, 583, 582, 581), (592, 591, 590, 589), (596, 595, 594, 593), (606, 605, 604, 603), (610, 609, 608, 607), (614, 613, 612, 611), (618, 617, 616, 615), (622, 621, 620, 619), (626, 625, 624, 623), (630, 629, 628, 627), (634, 633, 632, 631), (638, 637, 636, 635), (642, 641, 640, 639), (646, 645, 644, 643), (650, 649, 648, 647), (654, 653, 652, 651), (658, 657, 656, 655), (664, 663, 662, 661), (668, 667, 666, 665), (678, 677, 676, 675), (682, 681, 680, 679)])
me_s_0092.polygons.foreach_set('use_smooth', [True] * 156)
_uv = me_s_0092.uv_layers.new(name='UVSet0')
_uv.uv.foreach_set('vector', [0.7052, 0.1004, 0.7511, 0.09094, 0.7512, 0.09188, 0.7054, 0.1014, 0.2504, 0.1014, 0.2046, 0.09188, 0.2048, 0.09094, 0.2507, 0.1004, 0.4779, 0.7925, 0.4779, 0.5168, 0.4929, 0.5178, 0.4945, 0.7935, 0.4613, 0.7935, 0.4629, 0.5178, 0.4779, 0.5168, 0.4779, 0.7925, 0.7662, 0.536, 0.8234, 0.5379, 0.8294, 0.7466, 0.7794, 0.7584, 0.1764, 0.7584, 0.1265, 0.7466, 0.1324, 0.5379, 0.1896, 0.536, 0.832, 0.8502, 0.8294, 0.7466, 0.8717, 0.7613, 0.8744, 0.8611, 0.08143, 0.8611, 0.08416, 0.7613, 0.1265, 0.7466, 0.1238, 0.8502, 0.7911, 0.8649, 0.832, 0.8502, 0.8321, 0.8732, 0.7955, 0.8864, 0.1604, 0.8864, 0.1237, 0.8732, 0.1238, 0.8502, 0.1648, 0.8649, 0.8316, 0.07207, 0.854, 0.0675, 0.8545, 0.06835, 0.832, 0.073, 0.1239, 0.073, 0.1014, 0.06835, 0.1019, 0.0675, 0.1242, 0.07207, 0.6083, 0.5255, 0.5678, 0.5208, 0.592, 0.09861, 0.6231, 0.1053, 0.3327, 0.1053, 0.3639, 0.09861, 0.388, 0.5208, 0.3475, 0.5255, 0.832, 0.8502, 0.8744, 0.8611, 0.8754, 0.8805, 0.8321, 0.8732, 0.1237, 0.8732, 0.08042, 0.8805, 0.08143, 0.8611, 0.1238, 0.8502, 0.6542, 0.08716, 0.6981, 0.08249, 0.6974, 0.08999, 0.6646, 0.0933, 0.2913, 0.0933, 0.2584, 0.08999, 0.2578, 0.08249, 0.3017, 0.08716, 0.6262, 0.8756, 0.5882, 0.8898, 0.5756, 0.7729, 0.6171, 0.7626, 0.3387, 0.7626, 0.3802, 0.7729, 0.3677, 0.8898, 0.3296, 0.8756, 0.7737, 0.06716, 0.854, 0.0675, 0.8316, 0.07207, 0.7598, 0.07529, 0.196, 0.07529, 0.1242, 0.07207, 0.1019, 0.0675, 0.1822, 0.06716, 0.6974, 0.08999, 0.6981, 0.08249, 0.7737, 0.06716, 0.7598, 0.07529, 0.196, 0.07529, 0.1822, 0.06716, 0.2578, 0.08249, 0.2584, 0.08999, 0.979, 0.8666, 0.979, 0.8939, 0.9669, 0.8932, 0.9679, 0.8676, 0.99, 0.8676, 0.991, 0.8932, 0.979, 0.8939, 0.979, 0.8666, 0.7978, 0.08446, 0.8234, 0.5379, 0.7662, 0.536, 0.7512, 0.09188, 0.2046, 0.09188, 0.1896, 0.536, 0.1324, 0.5379, 0.158, 0.08446, 0.4779, 0.907, 0.4779, 0.7925, 0.4945, 0.7935, 0.497, 0.9075, 0.4588, 0.9075, 0.4613, 0.7935, 0.4779, 0.7925, 0.4779, 0.907, 0.6831, 0.1051, 0.7005, 0.5464, 0.6468, 0.5328, 0.6579, 0.1069, 0.2979, 0.1069, 0.3091, 0.5328, 0.2554, 0.5464, 0.2728, 0.1051, 0.4957, 0.09092, 0.592, 0.09787, 0.592, 0.09861, 0.4957, 0.09152, 0.4602, 0.09152, 0.3639, 0.09861, 0.3638, 0.09787, 0.4602, 0.09092, 0.7512, 0.09188, 0.7662, 0.536, 0.7294, 0.5412, 0.7054, 0.1014, 0.2504, 0.1014, 0.2264, 0.5412, 0.1896, 0.536, 0.2046, 0.09188, 0.4779, 0.9278, 0.4779, 0.9219, 0.4983, 0.9225, 0.4989, 0.9284, 0.4569, 0.9284, 0.4576, 0.9225, 0.4779, 0.9219, 0.4779, 0.9278, 0.979, 0.7762, 0.979, 0.8666, 0.9679, 0.8676, 0.9674, 0.7766, 0.9905, 0.7766, 0.99, 0.8676, 0.979, 0.8666, 0.979, 0.7762, 0.7462, 0.8701, 0.7911, 0.8649, 0.7955, 0.8864, 0.7546, 0.8926, 0.2012, 0.8926, 0.1604, 0.8864, 0.1648, 0.8649, 0.2096, 0.8701, 0.8744, 0.8611, 0.9079, 0.863, 0.9083, 0.8802, 0.8754, 0.8805, 0.08042, 0.8805, 0.04757, 0.8802, 0.04793, 0.863, 0.08143, 0.8611, 0.4779, 0.5168, 0.4779, 0.09385, 0.4957, 0.09152, 0.4929, 0.5178, 0.4629, 0.5178, 0.4602, 0.09152, 0.4779, 0.09385, 0.4779, 0.5168, 0.7462, 0.8701, 0.7418, 0.7453, 0.7794, 0.7584, 0.7911, 0.8649, 0.1648, 0.8649, 0.1764, 0.7584, 0.2141, 0.7453, 0.2096, 0.8701, 0.9663, 0.9037, 0.9084, 0.8871, 0.9083, 0.8802, 0.9669, 0.8932, 0.991, 0.8932, 0.04757, 0.8802, 0.0474, 0.8871, 0.9916, 0.9037, 0.4779, 0.9219, 0.4779, 0.907, 0.497, 0.9075, 0.4983, 0.9225, 0.4576, 0.9225, 0.4588, 0.9075, 0.4779, 0.907, 0.4779, 0.9219, 0.4957, 0.09152, 0.592, 0.09861, 0.5678, 0.5208, 0.4929, 0.5178, 0.4629, 0.5178, 0.388, 0.5208, 0.3639, 0.09861, 0.4602, 0.09152, 0.7044, 0.8729, 0.7462, 0.8701, 0.7546, 0.8926, 0.7108, 0.8935, 0.245, 0.8935, 0.2012, 0.8926, 0.2096, 0.8701, 0.2514, 0.8729, 0.6231, 0.1044, 0.592, 0.09787, 0.6542, 0.08716, 0.6646, 0.0933, 0.2913, 0.0933, 0.3017, 0.08716, 0.3638, 0.09787, 0.3327, 0.1044, 0.6617, 0.8673, 0.6533, 0.7588, 0.7069, 0.7503, 0.7044, 0.8729, 0.2514, 0.8729, 0.249, 0.7503, 0.3025, 0.7588, 0.2942, 0.8673, 0.4779, 0.09325, 0.4779, 0.04173, 0.5232, 0.04313, 0.4957, 0.09092, 0.4602, 0.09092, 0.4327, 0.04313, 0.4779, 0.04173, 0.4779, 0.09325, 0.9557, 0.05094, 0.854, 0.0675, 0.7737, 0.06716, 0.8819, 0.01691, 0.07391, 0.01691, 0.1822, 0.06716, 0.1019, 0.0675, 0.0001516, 0.05094, 0.979, 0.5273, 0.979, 0.7762, 0.9674, 0.7766, 0.9653, 0.5281, 0.9926, 0.5281, 0.9905, 0.7766, 0.979, 0.7762, 0.979, 0.5273, 0.5232, 0.04313, 0.6542, 0.08716, 0.592, 0.09787, 0.4957, 0.09092, 0.4602, 0.09092, 0.3638, 0.09787, 0.3017, 0.08716, 0.4327, 0.04313, 0.832, 0.073, 0.8578, 0.5324, 0.8234, 0.5379, 0.7978, 0.08446, 0.158, 0.08446, 0.1324, 0.5379, 0.09804, 0.5324, 0.1239, 0.073, 0.6579, 0.1069, 0.6468, 0.5328, 0.6083, 0.5255, 0.6231, 0.1053, 0.3327, 0.1053, 0.3475, 0.5255, 0.3091, 0.5328, 0.2979, 0.1069, 0.8545, 0.06835, 0.8929, 0.5292, 0.8578, 0.5324, 0.832, 0.073, 0.1239, 0.073, 0.09804, 0.5324, 0.06291, 0.5292, 0.1014, 0.06835, 0.4779, 0.04173, 0.4779, 0.0, 0.69, 0.01235, 0.5232, 0.04313, 0.4327, 0.04313, 0.2659, 0.01235, 0.4779, 0.0, 0.4779, 0.04173, 0.6468, 0.5328, 0.6533, 0.7588, 0.6171, 0.7626, 0.6083, 0.5255, 0.3475, 0.5255, 0.3387, 0.7626, 0.3025, 0.7588, 0.3091, 0.5328, 0.979, 0.05169, 0.979, 0.5273, 0.9653, 0.5281, 0.9558, 0.05177, -5.96e-08, 0.05177, 0.9926, 0.5281, 0.979, 0.5273, 0.979, 0.05169, 0.9669, 0.8932, 0.9083, 0.8802, 0.9079, 0.863, 0.9679, 0.8676, 0.99, 0.8676, 0.04793, 0.863, 0.04757, 0.8802, 0.991, 0.8932, 0.592, 0.09861, 0.592, 0.09787, 0.6231, 0.1044, 0.6231, 0.1053, 0.3327, 0.1053, 0.3327, 0.1044, 0.3638, 0.09787, 0.3639, 0.09861, 0.6533, 0.7588, 0.6617, 0.8673, 0.6262, 0.8756, 0.6171, 0.7626, 0.3387, 0.7626, 0.3296, 0.8756, 0.2942, 0.8673, 0.3025, 0.7588, 0.7976, 0.08353, 0.8316, 0.07207, 0.832, 0.073, 0.7978, 0.08446, 0.158, 0.08446, 0.1239, 0.073, 0.1242, 0.07207, 0.1583, 0.08353, 0.4929, 0.5178, 0.5678, 0.5208, 0.5756, 0.7729, 0.4945, 0.7935, 0.4613, 0.7935, 0.3802, 0.7729, 0.388, 0.5208, 0.4629, 0.5178, 0.9558, 0.05177, 0.8545, 0.06835, 0.854, 0.0675, 0.9557, 0.05094, 0.0001516, 0.05094, 0.1019, 0.0675, 0.1014, 0.06835, -5.96e-08, 0.05177, 0.69, 0.01235, 0.6981, 0.08249, 0.6542, 0.08716, 0.5232, 0.04313, 0.4327, 0.04313, 0.3017, 0.08716, 0.2578, 0.08249, 0.2659, 0.01235, 0.9083, 0.8802, 0.9084, 0.8871, 0.8759, 0.8883, 0.8754, 0.8805, 0.08042, 0.8805, 0.07993, 0.8883, 0.0474, 0.8871, 0.04757, 0.8802, 0.6171, 0.7626, 0.5756, 0.7729, 0.5678, 0.5208, 0.6083, 0.5255, 0.3475, 0.5255, 0.388, 0.5208, 0.3802, 0.7729, 0.3387, 0.7626, 0.7052, 0.1004, 0.6974, 0.08999, 0.7598, 0.07529, 0.7511, 0.09094, 0.2048, 0.09094, 0.196, 0.07529, 0.2584, 0.08999, 0.2507, 0.1004, 0.8819, 0.01691, 0.7737, 0.06716, 0.6981, 0.08249, 0.69, 0.01235, 0.2659, 0.01235, 0.2578, 0.08249, 0.1822, 0.06716, 0.07391, 0.01691, 0.7418, 0.7453, 0.7294, 0.5412, 0.7662, 0.536, 0.7794, 0.7584, 0.1764, 0.7584, 0.1896, 0.536, 0.2264, 0.5412, 0.2141, 0.7453, 0.6617, 0.8673, 0.7044, 0.8729, 0.7108, 0.8935, 0.6675, 0.8864, 0.2883, 0.8864, 0.245, 0.8935, 0.2514, 0.8729, 0.2942, 0.8673, 0.4779, 0.0, 0.979, 0.01288, 0.8819, 0.01691, 0.69, 0.01235, 0.2659, 0.01235, 0.07391, 0.01691, 0.979, 0.01288, 0.4779, 0.0, 0.5882, 0.8898, 0.6262, 0.8756, 0.6293, 0.8979, 0.5943, 0.9057, 0.3615, 0.9057, 0.3266, 0.8979, 0.3296, 0.8756, 0.3677, 0.8898, 0.979, 0.05085, 0.979, 0.05169, 0.9558, 0.05177, 0.9557, 0.05094, 0.0001516, 0.05094, -5.96e-08, 0.05177, 0.979, 0.05169, 0.979, 0.05085, 0.7054, 0.1014, 0.7294, 0.5412, 0.7005, 0.5464, 0.6831, 0.1051, 0.2728, 0.1051, 0.2554, 0.5464, 0.2264, 0.5412, 0.2504, 0.1014, 0.9679, 0.8676, 0.9079, 0.863, 0.9057, 0.7644, 0.9674, 0.7766, 0.9905, 0.7766, 0.05015, 0.7644, 0.04793, 0.863, 0.99, 0.8676, 0.6533, 0.7588, 0.6468, 0.5328, 0.7005, 0.5464, 0.7069, 0.7503, 0.249, 0.7503, 0.2554, 0.5464, 0.3091, 0.5328, 0.3025, 0.7588, 0.4779, 0.09385, 0.4779, 0.09325, 0.4957, 0.09092, 0.4957, 0.09152, 0.4602, 0.09152, 0.4602, 0.09092, 0.4779, 0.09325, 0.4779, 0.09385, 0.8578, 0.5324, 0.8929, 0.5292, 0.9057, 0.7644, 0.8717, 0.7613, 0.08416, 0.7613, 0.05015, 0.7644, 0.06291, 0.5292, 0.09804, 0.5324, 0.7069, 0.7503, 0.7418, 0.7453, 0.7462, 0.8701, 0.7044, 0.8729, 0.2514, 0.8729, 0.2096, 0.8701, 0.2141, 0.7453, 0.249, 0.7503, 0.8717, 0.7613, 0.9057, 0.7644, 0.9079, 0.863, 0.8744, 0.8611, 0.08143, 0.8611, 0.04793, 0.863, 0.05015, 0.7644, 0.08416, 0.7613, 0.979, 0.8939, 0.979, 0.9052, 0.9663, 0.9037, 0.9669, 0.8932, 0.991, 0.8932, 0.9916, 0.9037, 0.979, 0.9052, 0.979, 0.8939, 0.6231, 0.1044, 0.6578, 0.106, 0.6579, 0.1069, 0.6231, 0.1053, 0.3327, 0.1053, 0.2979, 0.1069, 0.298, 0.106, 0.3327, 0.1044, 0.6829, 0.1042, 0.7052, 0.1004, 0.7054, 0.1014, 0.6831, 0.1051, 0.2728, 0.1051, 0.2504, 0.1014, 0.2507, 0.1004, 0.2729, 0.1042, 0.7005, 0.5464, 0.7294, 0.5412, 0.7418, 0.7453, 0.7069, 0.7503, 0.249, 0.7503, 0.2141, 0.7453, 0.2264, 0.5412, 0.2554, 0.5464, 0.7511, 0.09094, 0.7976, 0.08353, 0.7978, 0.08446, 0.7512, 0.09188, 0.2046, 0.09188, 0.158, 0.08446, 0.1583, 0.08353, 0.2048, 0.09094, 0.7598, 0.07529, 0.8316, 0.07207, 0.7976, 0.08353, 0.7511, 0.09094, 0.2048, 0.09094, 0.1583, 0.08353, 0.1242, 0.07207, 0.196, 0.07529, 0.9653, 0.5281, 0.8929, 0.5292, 0.8545, 0.06835, 0.9558, 0.05177, -5.96e-08, 0.05177, 0.1014, 0.06835, 0.06291, 0.5292, 0.9926, 0.5281, 0.6578, 0.106, 0.6829, 0.1042, 0.6831, 0.1051, 0.6579, 0.1069, 0.2979, 0.1069, 0.2728, 0.1051, 0.2729, 0.1042, 0.298, 0.106, 0.7794, 0.7584, 0.8294, 0.7466, 0.832, 0.8502, 0.7911, 0.8649, 0.1648, 0.8649, 0.1238, 0.8502, 0.1265, 0.7466, 0.1764, 0.7584, 0.979, 0.01288, 0.979, 0.05085, 0.9557, 0.05094, 0.8819, 0.01691, 0.07391, 0.01691, 0.0001516, 0.05094, 0.979, 0.05085, 0.979, 0.01288, 0.8294, 0.7466, 0.8234, 0.5379, 0.8578, 0.5324, 0.8717, 0.7613, 0.08416, 0.7613, 0.09804, 0.5324, 0.1324, 0.5379, 0.1265, 0.7466, 0.9674, 0.7766, 0.9057, 0.7644, 0.8929, 0.5292, 0.9653, 0.5281, 0.9926, 0.5281, 0.06291, 0.5292, 0.05015, 0.7644, 0.9905, 0.7766, 0.6578, 0.106, 0.6231, 0.1044, 0.6646, 0.0933, 0.6829, 0.1042, 0.2729, 0.1042, 0.2913, 0.0933, 0.3327, 0.1044, 0.298, 0.106, 0.6646, 0.0933, 0.6974, 0.08999, 0.7052, 0.1004, 0.6829, 0.1042, 0.2729, 0.1042, 0.2507, 0.1004, 0.2584, 0.08999, 0.2913, 0.0933, 0.4945, 0.7935, 0.5756, 0.7729, 0.5882, 0.8898, 0.497, 0.9075, 0.4588, 0.9075, 0.3677, 0.8898, 0.3802, 0.7729, 0.4613, 0.7935])
_uv.active_render = True
_uv = me_s_0092.uv_layers.new(name='UVSet0.001')
_uv.uv.foreach_set('vector', [0.7052, 0.1004, 0.7511, 0.09094, 0.7512, 0.09188, 0.7054, 0.1014, 0.2504, 0.1014, 0.2046, 0.09188, 0.2048, 0.09094, 0.2507, 0.1004, 0.4779, 0.7925, 0.4779, 0.5168, 0.4929, 0.5178, 0.4945, 0.7935, 0.4613, 0.7935, 0.4629, 0.5178, 0.4779, 0.5168, 0.4779, 0.7925, 0.7662, 0.536, 0.8234, 0.5379, 0.8294, 0.7466, 0.7794, 0.7584, 0.1764, 0.7584, 0.1265, 0.7466, 0.1324, 0.5379, 0.1896, 0.536, 0.832, 0.8502, 0.8294, 0.7466, 0.8717, 0.7613, 0.8744, 0.8611, 0.08143, 0.8611, 0.08416, 0.7613, 0.1265, 0.7466, 0.1238, 0.8502, 0.7911, 0.8649, 0.832, 0.8502, 0.8321, 0.8732, 0.7955, 0.8864, 0.1604, 0.8864, 0.1237, 0.8732, 0.1238, 0.8502, 0.1648, 0.8649, 0.8316, 0.07207, 0.854, 0.0675, 0.8545, 0.06835, 0.832, 0.073, 0.1239, 0.073, 0.1014, 0.06835, 0.1019, 0.0675, 0.1242, 0.07207, 0.6083, 0.5255, 0.5678, 0.5208, 0.592, 0.09861, 0.6231, 0.1053, 0.3327, 0.1053, 0.3639, 0.09861, 0.388, 0.5208, 0.3475, 0.5255, 0.832, 0.8502, 0.8744, 0.8611, 0.8754, 0.8805, 0.8321, 0.8732, 0.1237, 0.8732, 0.08042, 0.8805, 0.08143, 0.8611, 0.1238, 0.8502, 0.6542, 0.08716, 0.6981, 0.08249, 0.6974, 0.08999, 0.6646, 0.0933, 0.2913, 0.0933, 0.2584, 0.08999, 0.2578, 0.08249, 0.3017, 0.08716, 0.6262, 0.8756, 0.5882, 0.8898, 0.5756, 0.7729, 0.6171, 0.7626, 0.3387, 0.7626, 0.3802, 0.7729, 0.3677, 0.8898, 0.3296, 0.8756, 0.7737, 0.06716, 0.854, 0.0675, 0.8316, 0.07207, 0.7598, 0.07529, 0.196, 0.07529, 0.1242, 0.07207, 0.1019, 0.0675, 0.1822, 0.06716, 0.6974, 0.08999, 0.6981, 0.08249, 0.7737, 0.06716, 0.7598, 0.07529, 0.196, 0.07529, 0.1822, 0.06716, 0.2578, 0.08249, 0.2584, 0.08999, 0.979, 0.8666, 0.979, 0.8939, 0.9669, 0.8932, 0.9679, 0.8676, 0.99, 0.8676, 0.991, 0.8932, 0.979, 0.8939, 0.979, 0.8666, 0.7978, 0.08446, 0.8234, 0.5379, 0.7662, 0.536, 0.7512, 0.09188, 0.2046, 0.09188, 0.1896, 0.536, 0.1324, 0.5379, 0.158, 0.08446, 0.4779, 0.907, 0.4779, 0.7925, 0.4945, 0.7935, 0.497, 0.9075, 0.4588, 0.9075, 0.4613, 0.7935, 0.4779, 0.7925, 0.4779, 0.907, 0.6831, 0.1051, 0.7005, 0.5464, 0.6468, 0.5328, 0.6579, 0.1069, 0.2979, 0.1069, 0.3091, 0.5328, 0.2554, 0.5464, 0.2728, 0.1051, 0.4957, 0.09092, 0.592, 0.09787, 0.592, 0.09861, 0.4957, 0.09152, 0.4602, 0.09152, 0.3639, 0.09861, 0.3638, 0.09787, 0.4602, 0.09092, 0.7512, 0.09188, 0.7662, 0.536, 0.7294, 0.5412, 0.7054, 0.1014, 0.2504, 0.1014, 0.2264, 0.5412, 0.1896, 0.536, 0.2046, 0.09188, 0.4779, 0.9278, 0.4779, 0.9219, 0.4983, 0.9225, 0.4989, 0.9284, 0.4569, 0.9284, 0.4576, 0.9225, 0.4779, 0.9219, 0.4779, 0.9278, 0.979, 0.7762, 0.979, 0.8666, 0.9679, 0.8676, 0.9674, 0.7766, 0.9905, 0.7766, 0.99, 0.8676, 0.979, 0.8666, 0.979, 0.7762, 0.7462, 0.8701, 0.7911, 0.8649, 0.7955, 0.8864, 0.7546, 0.8926, 0.2012, 0.8926, 0.1604, 0.8864, 0.1648, 0.8649, 0.2096, 0.8701, 0.8744, 0.8611, 0.9079, 0.863, 0.9083, 0.8802, 0.8754, 0.8805, 0.08042, 0.8805, 0.04757, 0.8802, 0.04793, 0.863, 0.08143, 0.8611, 0.4779, 0.5168, 0.4779, 0.09385, 0.4957, 0.09152, 0.4929, 0.5178, 0.4629, 0.5178, 0.4602, 0.09152, 0.4779, 0.09385, 0.4779, 0.5168, 0.7462, 0.8701, 0.7418, 0.7453, 0.7794, 0.7584, 0.7911, 0.8649, 0.1648, 0.8649, 0.1764, 0.7584, 0.2141, 0.7453, 0.2096, 0.8701, 0.9663, 0.9037, 0.9084, 0.8871, 0.9083, 0.8802, 0.9669, 0.8932, 0.991, 0.8932, 0.04757, 0.8802, 0.0474, 0.8871, 0.9916, 0.9037, 0.4779, 0.9219, 0.4779, 0.907, 0.497, 0.9075, 0.4983, 0.9225, 0.4576, 0.9225, 0.4588, 0.9075, 0.4779, 0.907, 0.4779, 0.9219, 0.4957, 0.09152, 0.592, 0.09861, 0.5678, 0.5208, 0.4929, 0.5178, 0.4629, 0.5178, 0.388, 0.5208, 0.3639, 0.09861, 0.4602, 0.09152, 0.7044, 0.8729, 0.7462, 0.8701, 0.7546, 0.8926, 0.7108, 0.8935, 0.245, 0.8935, 0.2012, 0.8926, 0.2096, 0.8701, 0.2514, 0.8729, 0.6231, 0.1044, 0.592, 0.09787, 0.6542, 0.08716, 0.6646, 0.0933, 0.2913, 0.0933, 0.3017, 0.08716, 0.3638, 0.09787, 0.3327, 0.1044, 0.6617, 0.8673, 0.6533, 0.7588, 0.7069, 0.7503, 0.7044, 0.8729, 0.2514, 0.8729, 0.249, 0.7503, 0.3025, 0.7588, 0.2942, 0.8673, 0.4779, 0.09325, 0.4779, 0.04173, 0.5232, 0.04313, 0.4957, 0.09092, 0.4602, 0.09092, 0.4327, 0.04313, 0.4779, 0.04173, 0.4779, 0.09325, 0.9557, 0.05094, 0.854, 0.0675, 0.7737, 0.06716, 0.8819, 0.01691, 0.07391, 0.01691, 0.1822, 0.06716, 0.1019, 0.0675, 0.0001516, 0.05094, 0.979, 0.5273, 0.979, 0.7762, 0.9674, 0.7766, 0.9653, 0.5281, 0.9926, 0.5281, 0.9905, 0.7766, 0.979, 0.7762, 0.979, 0.5273, 0.5232, 0.04313, 0.6542, 0.08716, 0.592, 0.09787, 0.4957, 0.09092, 0.4602, 0.09092, 0.3638, 0.09787, 0.3017, 0.08716, 0.4327, 0.04313, 0.832, 0.073, 0.8578, 0.5324, 0.8234, 0.5379, 0.7978, 0.08446, 0.158, 0.08446, 0.1324, 0.5379, 0.09804, 0.5324, 0.1239, 0.073, 0.6579, 0.1069, 0.6468, 0.5328, 0.6083, 0.5255, 0.6231, 0.1053, 0.3327, 0.1053, 0.3475, 0.5255, 0.3091, 0.5328, 0.2979, 0.1069, 0.8545, 0.06835, 0.8929, 0.5292, 0.8578, 0.5324, 0.832, 0.073, 0.1239, 0.073, 0.09804, 0.5324, 0.06291, 0.5292, 0.1014, 0.06835, 0.4779, 0.04173, 0.4779, 0.0, 0.69, 0.01235, 0.5232, 0.04313, 0.4327, 0.04313, 0.2659, 0.01235, 0.4779, 0.0, 0.4779, 0.04173, 0.6468, 0.5328, 0.6533, 0.7588, 0.6171, 0.7626, 0.6083, 0.5255, 0.3475, 0.5255, 0.3387, 0.7626, 0.3025, 0.7588, 0.3091, 0.5328, 0.979, 0.05169, 0.979, 0.5273, 0.9653, 0.5281, 0.9558, 0.05177, -5.96e-08, 0.05177, 0.9926, 0.5281, 0.979, 0.5273, 0.979, 0.05169, 0.9669, 0.8932, 0.9083, 0.8802, 0.9079, 0.863, 0.9679, 0.8676, 0.99, 0.8676, 0.04793, 0.863, 0.04757, 0.8802, 0.991, 0.8932, 0.592, 0.09861, 0.592, 0.09787, 0.6231, 0.1044, 0.6231, 0.1053, 0.3327, 0.1053, 0.3327, 0.1044, 0.3638, 0.09787, 0.3639, 0.09861, 0.6533, 0.7588, 0.6617, 0.8673, 0.6262, 0.8756, 0.6171, 0.7626, 0.3387, 0.7626, 0.3296, 0.8756, 0.2942, 0.8673, 0.3025, 0.7588, 0.7976, 0.08353, 0.8316, 0.07207, 0.832, 0.073, 0.7978, 0.08446, 0.158, 0.08446, 0.1239, 0.073, 0.1242, 0.07207, 0.1583, 0.08353, 0.4929, 0.5178, 0.5678, 0.5208, 0.5756, 0.7729, 0.4945, 0.7935, 0.4613, 0.7935, 0.3802, 0.7729, 0.388, 0.5208, 0.4629, 0.5178, 0.9558, 0.05177, 0.8545, 0.06835, 0.854, 0.0675, 0.9557, 0.05094, 0.0001516, 0.05094, 0.1019, 0.0675, 0.1014, 0.06835, -5.96e-08, 0.05177, 0.69, 0.01235, 0.6981, 0.08249, 0.6542, 0.08716, 0.5232, 0.04313, 0.4327, 0.04313, 0.3017, 0.08716, 0.2578, 0.08249, 0.2659, 0.01235, 0.9083, 0.8802, 0.9084, 0.8871, 0.8759, 0.8883, 0.8754, 0.8805, 0.08042, 0.8805, 0.07993, 0.8883, 0.0474, 0.8871, 0.04757, 0.8802, 0.6171, 0.7626, 0.5756, 0.7729, 0.5678, 0.5208, 0.6083, 0.5255, 0.3475, 0.5255, 0.388, 0.5208, 0.3802, 0.7729, 0.3387, 0.7626, 0.7052, 0.1004, 0.6974, 0.08999, 0.7598, 0.07529, 0.7511, 0.09094, 0.2048, 0.09094, 0.196, 0.07529, 0.2584, 0.08999, 0.2507, 0.1004, 0.8819, 0.01691, 0.7737, 0.06716, 0.6981, 0.08249, 0.69, 0.01235, 0.2659, 0.01235, 0.2578, 0.08249, 0.1822, 0.06716, 0.07391, 0.01691, 0.7418, 0.7453, 0.7294, 0.5412, 0.7662, 0.536, 0.7794, 0.7584, 0.1764, 0.7584, 0.1896, 0.536, 0.2264, 0.5412, 0.2141, 0.7453, 0.6617, 0.8673, 0.7044, 0.8729, 0.7108, 0.8935, 0.6675, 0.8864, 0.2883, 0.8864, 0.245, 0.8935, 0.2514, 0.8729, 0.2942, 0.8673, 0.4779, 0.0, 0.979, 0.01288, 0.8819, 0.01691, 0.69, 0.01235, 0.2659, 0.01235, 0.07391, 0.01691, 0.979, 0.01288, 0.4779, 0.0, 0.5882, 0.8898, 0.6262, 0.8756, 0.6293, 0.8979, 0.5943, 0.9057, 0.3615, 0.9057, 0.3266, 0.8979, 0.3296, 0.8756, 0.3677, 0.8898, 0.979, 0.05085, 0.979, 0.05169, 0.9558, 0.05177, 0.9557, 0.05094, 0.0001516, 0.05094, -5.96e-08, 0.05177, 0.979, 0.05169, 0.979, 0.05085, 0.7054, 0.1014, 0.7294, 0.5412, 0.7005, 0.5464, 0.6831, 0.1051, 0.2728, 0.1051, 0.2554, 0.5464, 0.2264, 0.5412, 0.2504, 0.1014, 0.9679, 0.8676, 0.9079, 0.863, 0.9057, 0.7644, 0.9674, 0.7766, 0.9905, 0.7766, 0.05015, 0.7644, 0.04793, 0.863, 0.99, 0.8676, 0.6533, 0.7588, 0.6468, 0.5328, 0.7005, 0.5464, 0.7069, 0.7503, 0.249, 0.7503, 0.2554, 0.5464, 0.3091, 0.5328, 0.3025, 0.7588, 0.4779, 0.09385, 0.4779, 0.09325, 0.4957, 0.09092, 0.4957, 0.09152, 0.4602, 0.09152, 0.4602, 0.09092, 0.4779, 0.09325, 0.4779, 0.09385, 0.8578, 0.5324, 0.8929, 0.5292, 0.9057, 0.7644, 0.8717, 0.7613, 0.08416, 0.7613, 0.05015, 0.7644, 0.06291, 0.5292, 0.09804, 0.5324, 0.7069, 0.7503, 0.7418, 0.7453, 0.7462, 0.8701, 0.7044, 0.8729, 0.2514, 0.8729, 0.2096, 0.8701, 0.2141, 0.7453, 0.249, 0.7503, 0.8717, 0.7613, 0.9057, 0.7644, 0.9079, 0.863, 0.8744, 0.8611, 0.08143, 0.8611, 0.04793, 0.863, 0.05015, 0.7644, 0.08416, 0.7613, 0.979, 0.8939, 0.979, 0.9052, 0.9663, 0.9037, 0.9669, 0.8932, 0.991, 0.8932, 0.9916, 0.9037, 0.979, 0.9052, 0.979, 0.8939, 0.6231, 0.1044, 0.6578, 0.106, 0.6579, 0.1069, 0.6231, 0.1053, 0.3327, 0.1053, 0.2979, 0.1069, 0.298, 0.106, 0.3327, 0.1044, 0.6829, 0.1042, 0.7052, 0.1004, 0.7054, 0.1014, 0.6831, 0.1051, 0.2728, 0.1051, 0.2504, 0.1014, 0.2507, 0.1004, 0.2729, 0.1042, 0.7005, 0.5464, 0.7294, 0.5412, 0.7418, 0.7453, 0.7069, 0.7503, 0.249, 0.7503, 0.2141, 0.7453, 0.2264, 0.5412, 0.2554, 0.5464, 0.7511, 0.09094, 0.7976, 0.08353, 0.7978, 0.08446, 0.7512, 0.09188, 0.2046, 0.09188, 0.158, 0.08446, 0.1583, 0.08353, 0.2048, 0.09094, 0.7598, 0.07529, 0.8316, 0.07207, 0.7976, 0.08353, 0.7511, 0.09094, 0.2048, 0.09094, 0.1583, 0.08353, 0.1242, 0.07207, 0.196, 0.07529, 0.9653, 0.5281, 0.8929, 0.5292, 0.8545, 0.06835, 0.9558, 0.05177, -5.96e-08, 0.05177, 0.1014, 0.06835, 0.06291, 0.5292, 0.9926, 0.5281, 0.6578, 0.106, 0.6829, 0.1042, 0.6831, 0.1051, 0.6579, 0.1069, 0.2979, 0.1069, 0.2728, 0.1051, 0.2729, 0.1042, 0.298, 0.106, 0.7794, 0.7584, 0.8294, 0.7466, 0.832, 0.8502, 0.7911, 0.8649, 0.1648, 0.8649, 0.1238, 0.8502, 0.1265, 0.7466, 0.1764, 0.7584, 0.979, 0.01288, 0.979, 0.05085, 0.9557, 0.05094, 0.8819, 0.01691, 0.07391, 0.01691, 0.0001516, 0.05094, 0.979, 0.05085, 0.979, 0.01288, 0.8294, 0.7466, 0.8234, 0.5379, 0.8578, 0.5324, 0.8717, 0.7613, 0.08416, 0.7613, 0.09804, 0.5324, 0.1324, 0.5379, 0.1265, 0.7466, 0.9674, 0.7766, 0.9057, 0.7644, 0.8929, 0.5292, 0.9653, 0.5281, 0.9926, 0.5281, 0.06291, 0.5292, 0.05015, 0.7644, 0.9905, 0.7766, 0.6578, 0.106, 0.6231, 0.1044, 0.6646, 0.0933, 0.6829, 0.1042, 0.2729, 0.1042, 0.2913, 0.0933, 0.3327, 0.1044, 0.298, 0.106, 0.6646, 0.0933, 0.6974, 0.08999, 0.7052, 0.1004, 0.6829, 0.1042, 0.2729, 0.1042, 0.2507, 0.1004, 0.2584, 0.08999, 0.2913, 0.0933, 0.4945, 0.7935, 0.5756, 0.7729, 0.5882, 0.8898, 0.497, 0.9075, 0.4588, 0.9075, 0.3677, 0.8898, 0.3802, 0.7729, 0.4613, 0.7935])
me_s_0092.materials.append(mat_standard_383838_003)
me_s_0092.materials.append(mat_flat_ffc2de_003)
me_s_0092.materials.append(mat_phong_000000_003)
me_s_0092.update()
me_s_0092.normals_split_custom_set([tuple(v) for v in zip(*[iter([0.9508, 0.3052, 0.05367, 0.9515, 0.3038, 0.04828, 0.9522, 0.3024, 0.04288, 0.9515, 0.3038, 0.04828, -0.9522, 0.3011, 0.05157, -0.9525, 0.3011, 0.04607, -0.9527, 0.3011, 0.04062, -0.9525, 0.3011, 0.04607, 0.07456, -0.9878, 0.1368, 0.0777, -0.9876, 0.1365, 0.08074, -0.9874, 0.1362, 0.0777, -0.9876, 0.1365, -0.0721, -0.9881, 0.1361, -0.07524, -0.9878, 0.1363, -0.0782, -0.9875, 0.1366, -0.07524, -0.9878, 0.1363, 0.9052, 0.4106, 0.1094, 0.9358, 0.342, 0.08518, 0.9651, 0.2559, 0.05507, 0.9358, 0.342, 0.08518, -0.9596, 0.2524, 0.1241, -0.937, 0.3394, 0.08301, -0.9105, 0.4108, 0.04743, -0.937, 0.3394, 0.08301, 0.4057, 0.8959, 0.1808, 0.4004, 0.8989, 0.1779, 0.3959, 0.9014, 0.1755, 0.4004, 0.8989, 0.1779, -0.4093, 0.8954, 0.1753, -0.4034, 0.8978, 0.177, -0.3983, 0.8997, 0.1784, -0.4034, 0.8978, 0.177, 0.3825, 0.02955, 0.9235, 0.3965, 0.02363, 0.9177, 0.4154, 0.01557, 0.9095, 0.3965, 0.02363, 0.9177, -0.3881, 0.01246, 0.9215, -0.3987, 0.02251, 0.9168, -0.4073, 0.0307, 0.9128, -0.3987, 0.02251, 0.9168, 0.3921, 0.9195, -0.02639, 0.3915, 0.9198, -0.02444, 0.3909, 0.9201, -0.02259, 0.3915, 0.9198, -0.02444, -0.3933, 0.919, -0.02742, -0.394, 0.9187, -0.02535, -0.3948, 0.9185, -0.02328, -0.394, 0.9187, -0.02535, 0.237, -0.9705, 0.04317, 0.3414, -0.9381, 0.05784, 0.4465, -0.8918, 0.07249, 0.3414, -0.9381, 0.05784, -0.4441, -0.8943, 0.05571, -0.3389, -0.9391, 0.05705, -0.233, -0.9708, 0.05764, -0.3389, -0.9391, 0.05705, 0.1129, 0.4129, 0.9038, 0.1285, 0.4206, 0.8981, 0.149, 0.4304, 0.8903, 0.1285, 0.4206, 0.8981, -0.1308, 0.3962, 0.9088, -0.1318, 0.4202, 0.8978, -0.1326, 0.4441, 0.8861, -0.1318, 0.4202, 0.8978, 0.07605, 0.02188, -0.9969, 0.08057, 0.02305, -0.9965, 0.08643, 0.02457, -0.996, 0.08057, 0.02305, -0.9965, -0.07238, 0.02563, -0.997, -0.07832, 0.02283, -0.9967, -0.08327, 0.0205, -0.9963, -0.07832, 0.02283, -0.9967, 0.2388, -0.9223, 0.3038, 0.3319, -0.8791, 0.3422, 0.3987, -0.84, 0.3681, 0.3319, -0.8791, 0.3422, -0.4062, -0.8548, 0.323, -0.3302, -0.88, 0.3414, -0.2256, -0.9044, 0.3623, -0.3302, -0.88, 0.3414, 0.1891, -0.03518, -0.9813, 0.01519, -0.1665, -0.9859, -0.1333, -0.272, -0.953, 0.01519, -0.1665, -0.9859, -0.1414, -0.1349, -0.9807, -0.01244, -0.1666, -0.986, 0.1026, -0.1923, -0.976, -0.01244, -0.1666, -0.986, 0.05713, -0.09626, -0.9937, 0.1207, -0.08191, -0.9893, 0.1737, -0.06958, -0.9823, 0.1207, -0.08191, -0.9893, -0.1857, -0.03808, -0.9819, -0.1182, -0.08224, -0.9896, -0.04659, -0.128, -0.9907, -0.1182, -0.08224, -0.9896, 0.07722, 0.1944, 0.9779, 0.03205, 0.2104, 0.9771, -0.0233, 0.2293, 0.9731, 0.03205, 0.2104, 0.9771, -0.08519, 0.2243, 0.9708, -0.03492, 0.2103, 0.977, 0.01846, 0.1949, 0.9806, -0.03492, 0.2103, 0.977, 0.8512, 0.5243, 0.02323, 0.8824, 0.4694, 0.03119, 0.9096, 0.4137, 0.03888, 0.8824, 0.4694, 0.03119, -0.8519, 0.5228, 0.03206, -0.8838, 0.4669, 0.02914, -0.9111, 0.4115, 0.02623, -0.8838, 0.4669, 0.02914, 0.08813, -0.9389, 0.3328, 0.07358, -0.9396, 0.3344, 0.0621, -0.94, 0.3356, 0.07358, -0.9396, 0.3344, -0.08614, -0.9382, 0.3353, -0.07172, -0.9398, 0.3342, -0.0604, -0.9409, 0.3333, -0.07172, -0.9398, 0.3342, 0.9617, -0.2597, 0.0879, 0.9773, -0.1954, 0.08234, 0.9847, -0.1552, 0.07871, 0.9773, -0.1954, 0.08234, -0.9617, -0.2632, 0.07642, -0.9769, -0.1981, 0.08007, -0.9839, -0.1585, 0.0821, -0.9769, -0.1981, 0.08007, 0.2802, -0.9512, 0.1294, 0.2795, -0.953, 0.1171, 0.2788, -0.9546, 0.105, 0.2795, -0.953, 0.1171, -0.2762, -0.9524, 0.1288, -0.2771, -0.9538, 0.1165, -0.2779, -0.9549, 0.1044, -0.2771, -0.9538, 0.1165, 0.9522, 0.3024, 0.04288, 0.9714, 0.2315, 0.05183, 0.9914, 0.1133, 0.06582, 0.9714, 0.2315, 0.05183, -0.9522, 0.3011, 0.05157, -0.9722, 0.2288, 0.04958, -0.993, 0.1093, 0.04577, -0.9722, 0.2288, 0.04958, 0.03355, -0.5294, 0.8477, 0.03355, -0.5294, 0.8477, 0.03355, -0.5294, 0.8477, 0.03355, -0.5294, 0.8477, -0.03403, -0.5295, 0.8476, -0.03403, -0.5295, 0.8476, -0.03403, -0.5295, 0.8476, -0.03403, -0.5295, 0.8476, 0.1531, 0.9771, 0.148, 0.1653, 0.9749, 0.1488, 0.1797, 0.9723, 0.1498, 0.1653, 0.9749, 0.1488, -0.1563, 0.9763, 0.1497, -0.1684, 0.9745, 0.1484, -0.1827, 0.9721, 0.1469, -0.1684, 0.9745, 0.1484, 0.3631, 0.02755, 0.9313, 0.3729, 0.02157, 0.9276, 0.3859, 0.01355, 0.9224, 0.3729, 0.02157, 0.9276, -0.3633, 0.01086, 0.9316, -0.3751, 0.02052, 0.9268, -0.3847, 0.02846, 0.9226, -0.3751, 0.02052, 0.9268, 0.1293, 0.4445, 0.8864, 0.1464, 0.4517, 0.8801, 0.1683, 0.4608, 0.8714, 0.1464, 0.4517, 0.8801, -0.1522, 0.43, 0.8899, -0.1497, 0.4513, 0.8797, -0.1471, 0.4716, 0.8695, -0.1497, 0.4513, 0.8797, 0.08275, -0.9926, 0.08933, 0.2074, -0.9745, 0.08536, 0.2788, -0.9568, 0.0824, 0.2074, -0.9745, 0.08536, -0.08045, -0.9933, 0.08245, -0.2049, -0.9751, 0.08488, -0.2763, -0.9572, 0.08568, -0.2049, -0.9751, 0.08488, 0.9093, 0.08577, 0.4073, 0.8897, 0.3208, 0.3249, 0.8244, 0.5157, 0.2331, 0.8897, 0.3208, 0.3249, -0.9597, 0.08917, 0.2665, -0.8913, 0.3183, 0.3228, -0.7927, 0.4957, 0.355, -0.8913, 0.3183, 0.3228, -0.07487, 0.2307, 0.9701, -0.06245, 0.3588, 0.9313, -0.041, 0.5442, 0.8379, -0.06245, 0.3588, 0.9313, 0.02037, 0.2294, 0.9731, 0.05929, 0.3589, 0.9315, 0.1255, 0.5714, 0.811, 0.05929, 0.3589, 0.9315, 0.03412, -0.5294, 0.8477, 0.03412, -0.5294, 0.8477, 0.03412, -0.5294, 0.8477, 0.03412, -0.5294, 0.8477, -0.03461, -0.5294, 0.8476, -0.03461, -0.5294, 0.8476, -0.03461, -0.5294, 0.8476, -0.03461, -0.5294, 0.8476, 0.2788, -0.9568, 0.08241, 0.2076, -0.9757, 0.06947, 0.08446, -0.9953, 0.04669, 0.2076, -0.9757, 0.06947, -0.08047, -0.9933, 0.08243, -0.205, -0.9763, 0.06899, -0.2762, -0.9592, 0.06064, -0.205, -0.9763, 0.06899, 0.3876, -0.03717, 0.9211, 0.3731, -0.02318, 0.9275, 0.3583, -0.009156, 0.9336, 0.3731, -0.02318, 0.9275, -0.3992, -0.01041, 0.9168, -0.3751, -0.02423, 0.9267, -0.3569, -0.03457, 0.9335, -0.3751, -0.02423, 0.9267, -0.05569, 0.01623, -0.9983, -0.001227, -0.01513, -0.9999, 0.1095, -0.07871, -0.9909, -0.001227, -0.01513, -0.9999, -0.08022, 0.002137, -0.9968, 0.003589, -0.01513, -0.9999, 0.0387, -0.02233, -0.999, 0.003589, -0.01513, -0.9999, 0.9553, -0.1014, 0.2778, 0.904, -0.2542, 0.3439, 0.8624, -0.3379, 0.3769, 0.904, -0.2542, 0.3439, -0.9165, -0.09914, 0.3876, -0.904, -0.2567, 0.3418, -0.8833, -0.3537, 0.3077, -0.904, -0.2567, 0.3418, 0.02388, -0.1728, -0.9847, 0.05419, -0.1664, -0.9846, 0.08045, -0.1607, -0.9837, 0.05419, -0.1664, -0.9846, -0.01695, -0.1587, -0.9872, -0.05144, -0.1665, -0.9847, -0.07801, -0.1725, -0.9819, -0.05144, -0.1665, -0.9847, 0.04582, -0.003676, -0.9989, 0.08128, -0.04357, -0.9957, 0.1123, -0.07853, -0.9906, 0.08128, -0.04357, -0.9957, -0.1039, 0.0002939, -0.9946, -0.07885, -0.0438, -0.9959, -0.03513, -0.1197, -0.9922, -0.07885, -0.0438, -0.9959, 0.1624, 0.9841, 0.07269, 0.1562, 0.9851, 0.07222, 0.1482, 0.9864, 0.0716, 0.1562, 0.9851, 0.07222, -0.1654, 0.9837, 0.07134, -0.1591, 0.9846, 0.07185, -0.1512, 0.9858, 0.07249, -0.1591, 0.9846, 0.07185, 0.08044, -0.1606, -0.9837, 0.04668, -0.1159, -0.9922, -0.01819, -0.0295, -0.9994, 0.04668, -0.1159, -0.9922, -0.01695, -0.1586, -0.9872, -0.04406, -0.1161, -0.9923, -0.0751, -0.06667, -0.9949, -0.04406, -0.1161, -0.9923, 0.4187, 0.9078, -0.02565, 0.5821, 0.8131, -0.007145, 0.7542, 0.6565, 0.01596, 0.5821, 0.8131, -0.007145, -0.4201, 0.9075, -0.005246, -0.5843, 0.8115, -0.008498, -0.7575, 0.6528, -0.01209, -0.5843, 0.8115, -0.008498, 0.8129, -0.5779, 0.07214, 0.7972, -0.5993, 0.07322, 0.7782, -0.6236, 0.07442, 0.7972, -0.5993, 0.07322, -0.8112, -0.5801, 0.0739, -0.7957, -0.6015, 0.07138, -0.7771, -0.6256, 0.06842, -0.7957, -0.6015, 0.07138, 0.3908, 0.9202, -0.02233, 0.3461, 0.9378, -0.02639, 0.3171, 0.9479, -0.02894, 0.3461, 0.9378, -0.02639, -0.3933, 0.919, -0.02751, -0.3487, 0.9369, -0.02719, -0.3195, 0.9472, -0.02695, -0.3487, 0.9369, -0.02719, 0.07603, -0.02334, -0.9968, 0.08288, -0.02128, -0.9963, 0.08991, -0.01915, -0.9958, 0.08288, -0.02128, -0.9963, -0.07349, -0.01923, -0.9971, -0.08051, -0.02151, -0.9965, -0.08679, -0.02355, -0.9959, -0.08051, -0.02151, -0.9965, 0.7612, -0.6233, 0.1795, 0.7475, -0.6379, 0.1853, 0.7306, -0.6552, 0.1923, 0.7475, -0.6379, 0.1853, -0.7577, -0.625, 0.1878, -0.7461, -0.64, 0.1836, -0.7312, -0.6585, 0.1781, -0.7461, -0.64, 0.1836, 0.06974, 0.9964, -0.04864, 0.1114, 0.9926, -0.04742, 0.1652, 0.9852, -0.04571, 0.1114, 0.9926, -0.04742, -0.07238, 0.9963, -0.04707, -0.114, 0.9923, -0.04769, -0.1678, 0.9846, -0.04836, -0.114, 0.9923, -0.04769, -0.02328, 0.2293, 0.9731, 0.04001, 0.341, 0.9392, 0.1235, 0.481, 0.868, 0.04001, 0.341, 0.9392, -0.08518, 0.2243, 0.9708, -0.04315, 0.3409, 0.9391, 0.03753, 0.5443, 0.838, -0.04315, 0.3409, 0.9391, 0.4463, -0.8876, 0.1135, 0.448, -0.8879, 0.1043, 0.4496, -0.8882, 0.09516, 0.448, -0.8879, 0.1043, -0.4442, -0.891, 0.09401, -0.4457, -0.8892, 0.1033, -0.4472, -0.8873, 0.1126, -0.4457, -0.8892, 0.1033, 0.702, -0.6366, 0.3193, 0.6847, -0.6521, 0.3255, 0.6624, -0.671, 0.333, 0.6847, -0.6521, 0.3255, -0.6976, -0.6362, 0.3297, -0.6836, -0.6541, 0.3239, -0.6643, -0.6774, 0.3159, -0.6836, -0.6541, 0.3239, 0.4138, 0.9104, -0.004474, 0.4163, 0.9091, -0.01504, 0.4187, 0.9078, -0.02566, 0.4163, 0.9091, -0.01504, -0.4201, 0.9075, -0.005265, -0.4188, 0.908, -0.01601, -0.4174, 0.9083, -0.02675, -0.4188, 0.908, -0.01601, 0.0807, -0.9874, 0.1362, 0.07778, -0.9878, 0.1348, 0.07469, -0.9882, 0.1334, 0.07778, -0.9878, 0.1348, -0.07209, -0.9881, 0.1361, -0.07532, -0.988, 0.1347, -0.07834, -0.988, 0.1333, -0.07532, -0.988, 0.1347, 0.06968, 0.9965, -0.0469, 0.06902, 0.9967, -0.0422, 0.06836, 0.997, -0.0375, 0.06902, 0.9967, -0.0422, -0.07146, 0.9963, -0.0469, -0.07172, 0.9965, -0.04236, -0.07198, 0.9967, -0.03773, -0.07172, 0.9965, -0.04236, 0.08994, -0.01915, -0.9958, 0.08416, -0.003902, -0.9964, 0.07427, 0.02203, -0.997, 0.08416, -0.003902, -0.9964, -0.0735, -0.01925, -0.9971, -0.08183, -0.004135, -0.9966, -0.0946, 0.01912, -0.9953, -0.08183, -0.004135, -0.9966, 0.1683, 0.4608, 0.8714, 0.1634, 0.4416, 0.8822, 0.1586, 0.4234, 0.892, 0.1634, 0.4416, 0.8822, -0.1522, 0.43, 0.8899, -0.1667, 0.4412, 0.8818, -0.184, 0.4544, 0.8716, -0.1667, 0.4412, 0.8818, 0.428, -0.8814, 0.2001, 0.3202, -0.9328, 0.1654, 0.2276, -0.9644, 0.1349, 0.3202, -0.9328, 0.1654, -0.2186, -0.957, 0.1909, -0.318, -0.9337, 0.1647, -0.4338, -0.8915, 0.1304, -0.318, -0.9337, 0.1647, -0.07327, -0.1776, -0.9814, -0.1013, -0.1741, -0.9795, -0.1199, -0.1717, -0.9778, -0.1013, -0.1741, -0.9795, 0.1241, -0.1911, -0.9737, 0.104, -0.1738, -0.9793, 0.08139, -0.1543, -0.9847, 0.104, -0.1738, -0.9793, 0.1225, -0.2396, -0.9631, 0.08797, -0.1567, -0.9837, 0.07161, -0.1176, -0.9905, 0.08797, -0.1567, -0.9837, -0.04217, -0.2516, -0.9669, -0.08525, -0.157, -0.9839, -0.1111, -0.09838, -0.9889, -0.08525, -0.157, -0.9839, 0.8505, 0.5253, -0.02608, 0.9422, 0.3299, 0.05758, 0.9834, 0.1176, 0.1379, 0.9422, 0.3299, 0.05758, -0.8474, 0.5229, 0.09202, -0.9433, 0.3273, 0.0554, -0.9941, 0.1072, 0.01451, -0.9433, 0.3273, 0.0554, 0.4329, -0.04214, 0.9004, 0.4151, -0.02569, 0.9094, 0.3971, -0.009279, 0.9177, 0.4151, -0.02569, 0.9094, -0.4552, -0.01072, 0.8903, -0.4172, -0.02685, 0.9084, -0.3897, -0.03826, 0.9202, -0.4172, -0.02685, 0.9084, 0.03465, -0.3019, -0.9527, 0.0782, -0.2715, -0.9593, 0.1225, -0.2396, -0.9631, 0.0782, -0.2715, -0.9593, -0.04219, -0.2516, -0.9669, -0.07521, -0.2717, -0.9594, -0.1225, -0.3, -0.9461, -0.07521, -0.2717, -0.9594, 0.06571, -0.5208, 0.8512, 0.08436, -0.4145, 0.9061, 0.103, -0.2938, 0.9503, 0.08436, -0.4145, 0.9061, -0.1968, -0.4684, 0.8614, -0.0853, -0.4147, 0.906, -0.01784, -0.3791, 0.9252, -0.0853, -0.4147, 0.906, 0.06901, 0.9964, -0.0483, 0.06926, 0.9965, -0.04778, 0.06966, 0.9965, -0.04696, 0.06926, 0.9965, -0.04778, -0.07157, 0.9963, -0.04728, -0.07195, 0.9963, -0.04794, -0.0724, 0.9962, -0.04873, -0.07195, 0.9963, -0.04794, 0.996, 0.05603, 0.06892, 0.9972, -0.005225, 0.07485, 0.9943, -0.0697, 0.08079, 0.9972, -0.005225, 0.07485, -0.996, 0.0532, 0.07221, -0.9973, -0.008022, 0.07254, -0.9947, -0.07304, 0.07259, -0.9973, -0.008022, 0.07254, 0.1797, 0.9723, 0.1498, 0.1656, 0.9738, 0.156, 0.1539, 0.9749, 0.1611, 0.1656, 0.9738, 0.156, -0.1563, 0.9763, 0.1497, -0.1687, 0.9733, 0.1556, -0.183, 0.9696, 0.1624, -0.1687, 0.9733, 0.1556, 0.9125, -0.3729, 0.1682, 0.9576, -0.2639, 0.1158, 0.9861, -0.1538, 0.06302, 0.9576, -0.2639, 0.1158, -0.92, -0.3854, 0.07074, -0.9571, -0.2666, 0.1136, -0.9753, -0.1639, 0.1478, -0.9571, -0.2666, 0.1136, 0.2785, -0.9511, 0.1339, 0.2793, -0.9511, 0.1317, 0.2801, -0.9512, 0.1296, 0.2793, -0.9511, 0.1317, -0.2762, -0.9524, 0.1288, -0.277, -0.9519, 0.131, -0.2778, -0.9514, 0.1333, -0.277, -0.9519, 0.131, 0.306, 0.9462, 0.1054, 0.351, 0.931, 0.09983, 0.4045, 0.9098, 0.09277, 0.351, 0.931, 0.09983, -0.4048, 0.9066, 0.1196, -0.3538, 0.93, 0.09901, -0.3112, 0.9468, 0.08187, -0.3538, 0.93, 0.09901, 0.9084, -0.1537, 0.3888, 0.909, -0.1271, 0.3969, 0.9089, -0.09577, 0.4059, 0.909, -0.1271, 0.3969, -0.9165, -0.09918, 0.3876, -0.9096, -0.1296, 0.3948, -0.903, -0.1553, 0.4006, -0.9096, -0.1296, 0.3948, 0.3958, 0.9014, 0.1755, 0.4009, 0.8994, 0.1744, 0.4069, 0.8969, 0.173, 0.4009, 0.8994, 0.1744, -0.4093, 0.8954, 0.1753, -0.4038, 0.8982, 0.1734, -0.3992, 0.9006, 0.1718, -0.4038, 0.8982, 0.1734, -0.02129, 0.1949, 0.9806, -0.04633, 0.2117, 0.9762, -0.07489, 0.2307, 0.9701, -0.04633, 0.2117, 0.9762, 0.02036, 0.2294, 0.9731, 0.04346, 0.2119, 0.9763, 0.06597, 0.1946, 0.9787, 0.04346, 0.2119, 0.9763, 0.8109, -0.5764, 0.1013, 0.8109, -0.5768, 0.09858, 0.8109, -0.5773, 0.09579, 0.8109, -0.5768, 0.09858, -0.8089, -0.5794, 0.0996, -0.8095, -0.5791, 0.0967, -0.8101, -0.5788, 0.09371, -0.8095, -0.5791, 0.0967, 0.9956, 0.05744, 0.07427, 0.9958, 0.05675, 0.07168, 0.996, 0.05606, 0.06905, 0.9958, 0.05675, 0.07168, -0.996, 0.05326, 0.07201, -0.9961, 0.05396, 0.06938, -0.9963, 0.05464, 0.06679, -0.9961, 0.05396, 0.06938, 0.9957, -0.07181, 0.05874, 0.9911, -0.1232, 0.04994, 0.9852, -0.1659, 0.04248, 0.9911, -0.1232, 0.04994, -0.9838, -0.1685, 0.06133, -0.9909, -0.1259, 0.04764, -0.9965, -0.07694, 0.03187, -0.9909, -0.1259, 0.04764, 0.8494, 0.5266, 0.03399, 0.8504, 0.5254, 0.02857, 0.8512, 0.5243, 0.02323, 0.8504, 0.5254, 0.02857, -0.8519, 0.5228, 0.03199, -0.8519, 0.523, 0.02659, -0.8519, 0.5233, 0.02133, -0.8519, 0.523, 0.02659, -0.1268, -0.2691, -0.9547, -0.07553, -0.218, -0.973, 0.01016, -0.131, -0.9913, -0.07553, -0.218, -0.973, 0.1255, -0.2093, -0.9698, 0.0784, -0.2178, -0.9728, 0.03668, -0.2249, -0.9737, 0.0784, -0.2178, -0.9728, 0.1651, 0.9852, -0.04572, 0.1112, 0.993, -0.0411, 0.06927, 0.9969, -0.03745, 0.1112, 0.993, -0.0411, -0.07238, 0.9963, -0.04707, -0.1138, 0.9926, -0.04136, -0.1677, 0.9853, -0.03381, -0.1138, 0.9926, -0.04136, 0.9617, -0.2593, 0.08904, 0.9617, -0.2594, 0.08872, 0.9617, -0.2596, 0.08808, 0.9617, -0.2594, 0.08872, -0.9612, -0.2621, 0.08649, -0.9612, -0.2621, 0.08649, -0.9612, -0.2621, 0.08616, -0.9612, -0.2621, 0.08649, 0.9322, 0.2498, 0.262, 0.9539, 0.185, 0.2362, 0.9755, 0.09409, 0.1987, 0.9539, 0.185, 0.2362, -0.9597, 0.08913, 0.2665, -0.955, 0.1823, 0.234, -0.9456, 0.2498, 0.2086, -0.955, 0.1823, 0.234, 0.1052, 0.01247, -0.9944, 0.08047, 0.005734, -0.9967, 0.04581, -0.003686, -0.9989, 0.08047, 0.005734, -0.9967, -0.1039, 0.0002723, -0.9946, -0.07817, 0.005511, -0.9969, -0.04461, 0.01232, -0.9989, -0.07817, 0.005511, -0.9969, 0.4102, 0.9119, 0.01246, 0.5727, 0.8153, 0.08506, 0.7354, 0.6568, 0.1669, 0.5727, 0.8153, 0.08506, -0.4048, 0.9066, 0.1196, -0.5752, 0.8137, 0.08373, -0.7546, 0.6553, 0.03497, -0.5752, 0.8137, 0.08373, 0.1482, 0.9864, 0.0716, 0.1561, 0.9854, 0.06862, 0.1626, 0.9845, 0.06619, 0.1561, 0.9854, 0.06862, -0.1653, 0.9837, 0.07134, -0.159, 0.9849, 0.06826, -0.1506, 0.9865, 0.06411, -0.159, 0.9849, 0.06826, 0.2421, -0.1348, -0.9609, 0.01934, -0.0221, -0.9996, -0.05618, 0.01628, -0.9983, 0.01934, -0.0221, -0.9996, 0.02161, -0.06522, -0.9976, -0.01696, -0.02215, -0.9996, -0.04217, 0.006093, -0.9991, -0.01696, -0.02215, -0.9996, -0.06726, 0.04079, -0.9969, -0.08533, 0.02169, -0.9961, -0.112, -0.006669, -0.9937, -0.08533, 0.02169, -0.9961, 0.04978, -0.002821, -0.9988, 0.08758, 0.02193, -0.9959, 0.1256, 0.04688, -0.991, 0.08758, 0.02193, -0.9959, 0.06213, -0.94, 0.3356, 0.07308, -0.9369, 0.342, 0.08712, -0.9327, 0.3501, 0.07308, -0.9369, 0.342, -0.08613, -0.9382, 0.3353, -0.07125, -0.9371, 0.3418, -0.0595, -0.936, 0.3468, -0.07125, -0.9371, 0.3418])] * 3)])
arm_armature_001 = bpy.data.armatures.new('Armature.001')  # bones are not reproduced

# ---- objects
ob_robes = bpy.data.objects.new('robes', me_s_0092)
ob_armature = bpy.data.objects.new('Armature', arm_armature_001)

# ---- transforms, parenting, visibility, modifiers, constraints
ob_robes.parent = ob_armature
ob_robes.location = (0.0, 0.4299, 0.0)
ob_robes.rotation_euler = (-1.629e-07, 0.0, 0.0)
ob_robes.scale = (3.584, 3.584, 3.584)
ob_robes.color = (0.8, 0.8, 0.8, 1.0)
_vg = ob_robes.vertex_groups.new(name='Root')
for _i, _w in zip([20, 21, 22, 23, 24, 25, 26, 27, 174, 175, 176, 177, 178, 179, 180, 181, 284, 285, 286, 287, 288, 289, 290, 291, 496, 497, 498, 499, 500, 501, 502, 503, 520, 521, 522, 523, 524, 525, 526, 527, 537, 538, 539, 540, 541, 542, 543, 544, 619, 620, 621, 622, 623, 624, 625, 626, 643, 644, 645, 646, 647, 648, 649, 650], [0.2568, 0.3162, 0.1129, 0.09883, 0.08596, 0.09681, 0.3034, 0.2425, 0.9349, 0.358, 0.3584, 0.9338, 0.9123, 0.4726, 0.4727, 0.9139, 0.4924, 0.961, 0.9621, 0.4911, 0.5754, 0.9553, 0.9535, 0.5762, 0.8805, 0.8325, 0.4281, 0.4205, 0.392, 0.3925, 0.8486, 0.899, 0.4578, 0.4995, 0.2298, 0.2262, 0.1845, 0.1867, 0.4634, 0.4205, 0.2132, 0.2134, 0.4637, 0.4245, 0.4245, 0.464, 0.2255, 0.2234, 0.1605, 0.1642, 0.3161, 0.2601, 0.2635, 0.3214, 0.1708, 0.1639, 0.4821, 0.464, 0.8675, 0.9241, 0.9224, 0.8759, 0.4251, 0.4393]): _vg.add([_i], _w, 'REPLACE')
_vg = ob_robes.vertex_groups.new(name='Hips')
for _i, _w in zip([8, 9, 10, 11, 12, 13, 14, 15, 28, 29, 30, 31, 32, 33, 34, 35, 36, 37, 38, 39, 40, 41, 42, 43, 60, 61, 62, 63, 64, 65, 66, 67, 118, 119, 120, 121, 122, 123, 124, 125, 134, 135, 136, 137, 138, 139, 140, 141, 182, 183, 184, 185, 186, 187, 188, 189, 190, 191, 192, 193, 194, 195, 196, 197, 240, 241, 242, 243, 244, 245, 246, 247, 284, 285, 286, 287, 288, 289, 290, 291, 340, 341, 342, 343, 344, 345, 346, 347, 348, 349, 350, 351, 352, 353, 354, 355, 392, 393, 394, 395, 396, 397, 398, 399, 456, 457, 458, 459, 460, 461, 462, 463, 472, 473, 474, 475, 476, 477, 478, 479, 520, 521, 522, 523, 524, 525, 526, 527, 537, 538, 539, 540, 541, 542, 543, 544, 605, 606, 607, 608, 635, 636, 637, 638, 639, 640, 641, 642, 643, 644, 645, 646, 647, 648, 649, 650, 675, 676, 677, 678, 679, 680, 681, 682], [0.7074, 0.3367, 0.3367, 0.7072, 0.6543, 0.4009, 0.4013, 0.6549, 0.2001, 0.3812, 0.3343, 0.2006, 0.1985, 0.3227, 0.3687, 0.1971, 0.7671, 0.7831, 0.7847, 0.7752, 0.7023, 0.709, 0.7056, 0.6955, 0.6665, 0.6527, 0.6601, 0.6695, 0.4292, 0.4359, 0.4265, 0.422, 0.426, 0.4069, 0.4065, 0.4268, 0.4331, 0.4105, 0.4112, 0.4326, 0.2431, 0.5723, 0.5726, 0.2431, 0.2791, 0.5082, 0.5076, 0.2785, 0.4349, 0.4335, 0.4423, 0.4436, 0.4291, 0.4316, 0.4225, 0.4202, 0.1974, 0.1918, 0.1929, 0.2048, 0.1866, 0.175, 0.1742, 0.1792, 0.4701, 0.4682, 0.4766, 0.4764, 0.4315, 0.4345, 0.4253, 0.4246, 0.5075, 0.028, 0.02588, 0.5089, 0.2418, 0.001281, 0.003417, 0.2439, 0.09553, 0.9233, 0.9233, 0.09507, 0.0092, 0.9762, 0.9762, 0.01019, 0.4219, 0.4255, 0.4164, 0.4036, 0.2534, 0.2294, 0.2284, 0.2724, 0.3643, 0.2863, 0.1562, 0.17, 0.1762, 0.1622, 0.3069, 0.3888, 0.4806, 0.4788, 0.4841, 0.4844, 0.4252, 0.4309, 0.4246, 0.4216, 0.3937, 0.3921, 0.3973, 0.3986, 0.6995, 0.7033, 0.7013, 0.6962, 0.2686, 0.2364, 0.1218, 0.1221, 0.134, 0.1342, 0.2955, 0.3318, 0.118, 0.1167, 0.2284, 0.2608, 0.2563, 0.2239, 0.1208, 0.1215, 0.3666, 0.47, 0.4089, 0.3083, 0.3693, 0.1457, 0.1442, 0.3203, 0.3588, 0.165, 0.1689, 0.4101, 0.2526, 0.1796, 0.04829, 0.01419, 0.01613, 0.04784, 0.1973, 0.2762, 0.1518, 0.1485, 0.2459, 0.3222, 0.315, 0.2409, 0.149, 0.1496]): _vg.add([_i], _w, 'REPLACE')
_vg = ob_robes.vertex_groups.new(name='Ribs')
for _i, _w in zip([16, 17, 18, 19, 28, 29, 30, 31, 32, 33, 34, 35, 36, 37, 38, 39, 40, 41, 42, 43, 60, 61, 62, 63, 64, 65, 66, 67, 76, 77, 78, 79, 80, 81, 82, 83, 100, 101, 102, 103, 104, 105, 106, 107, 108, 109, 110, 111, 112, 113, 114, 115, 116, 117, 118, 119, 120, 121, 122, 123, 124, 125, 134, 135, 136, 137, 138, 139, 140, 141, 166, 167, 168, 169, 170, 171, 172, 173, 174, 175, 176, 177, 178, 179, 180, 181, 182, 183, 184, 185, 186, 187, 188, 189, 190, 191, 192, 193, 194, 195, 196, 197, 206, 207, 208, 209, 210, 211, 212, 213, 214, 215, 216, 217, 218, 219, 220, 221, 222, 223, 224, 225, 226, 227, 228, 229, 230, 231, 240, 241, 242, 243, 244, 245, 246, 247, 248, 249, 250, 251, 260, 261, 262, 263, 264, 265, 266, 267, 348, 349, 350, 351, 352, 353, 354, 355, 356, 357, 358, 359, 360, 361, 362, 363, 372, 373, 374, 375, 376, 377, 378, 379, 380, 381, 382, 383, 416, 417, 418, 419, 420, 421, 422, 423, 456, 457, 458, 459, 460, 461, 462, 463, 472, 473, 474, 475, 476, 477, 478, 479, 496, 497, 498, 499, 500, 501, 502, 503, 528, 529, 530, 531, 532, 533, 534, 535, 536, 537, 538, 539, 540, 541, 542, 543, 544, 545, 546, 547, 548, 549, 550, 551, 552, 585, 586, 587, 588, 597, 598, 599, 600, 601, 602, 619, 620, 621, 622, 623, 624, 625, 626, 659, 660, 669, 670, 671, 672, 673, 674, 675, 676, 677, 678, 679, 680, 681, 682, 683, 684], [1.0, 1.0, 1.0, 1.0, 0.6555, 0.3762, 0.3784, 0.6507, 0.6471, 0.3876, 0.3862, 0.6545, 0.2329, 0.2169, 0.2153, 0.2248, 0.2977, 0.291, 0.2944, 0.3045, 0.3335, 0.3473, 0.3399, 0.3305, 0.5708, 0.5641, 0.5735, 0.578, 0.4056, 0.4067, 0.6459, 0.645, 0.6525, 0.6566, 0.4118, 0.4099, 1.0, 1.0, 1.0, 1.0, 1.0, 1.0, 1.0, 1.0, 1.0, 1.0, 1.0, 1.0, 1.0, 1.0, 1.0, 1.0, 1.0, 1.0, 0.574, 0.5931, 0.5935, 0.5732, 0.5669, 0.5895, 0.5888, 0.5674, 0.7569, 0.4277, 0.4274, 0.7569, 0.7209, 0.4918, 0.4924, 0.7215, 1.0, 1.0, 1.0, 1.0, 1.0, 1.0, 1.0, 1.0, 0.0651, 0.642, 0.6416, 0.06616, 0.0877, 0.5274, 0.5273, 0.08611, 0.5651, 0.5665, 0.5577, 0.5564, 0.5709, 0.5684, 0.5775, 0.5798, 0.8026, 0.8082, 0.8071, 0.7952, 0.8134, 0.825, 0.8258, 0.8208, 0.6664, 0.3347, 0.3316, 0.6679, 0.6459, 0.3697, 0.377, 0.6458, 1.0, 1.0, 1.0, 1.0, 1.0, 1.0, 1.0, 1.0, 1.0, 1.0, 1.0, 1.0, 1.0, 1.0, 1.0, 1.0, 1.0, 1.0, 0.5299, 0.5318, 0.5234, 0.5236, 0.5685, 0.5655, 0.5747, 0.5754, 1.0, 1.0, 1.0, 1.0, 0.5978, 0.3369, 0.3487, 0.5932, 0.5992, 0.3544, 0.3421, 0.6112, 0.5781, 0.5745, 0.5836, 0.5964, 0.7466, 0.7706, 0.7716, 0.7276, 1.0, 1.0, 1.0, 1.0, 1.0, 1.0, 1.0, 1.0, 1.0, 1.0, 1.0, 1.0, 0.3888, 0.6264, 0.6208, 0.3893, 0.3897, 0.6281, 0.6306, 0.3883, 1.0, 1.0, 1.0, 1.0, 1.0, 1.0, 1.0, 1.0, 0.5194, 0.5212, 0.5158, 0.5156, 0.5748, 0.5691, 0.5754, 0.5783, 0.6063, 0.6079, 0.6027, 0.6014, 0.3005, 0.2967, 0.2987, 0.3038, 0.1195, 0.1675, 0.5719, 0.5795, 0.608, 0.6075, 0.1514, 0.101, 0.6495, 0.6508, 0.3372, 0.3378, 0.3498, 0.3482, 0.6333, 0.6341, 1.0, 0.6688, 0.6698, 0.3079, 0.3146, 0.3192, 0.3121, 0.6537, 0.6551, 1.0, 1.0, 1.0, 1.0, 1.0, 1.0, 1.0, 1.0, 1.0, 1.0, 1.0, 1.0, 1.0, 1.0, 1.0, 1.0, 1.0, 1.0, 0.6416, 0.6402, 0.365, 0.3608, 0.3583, 0.3619, 0.6305, 0.6379, 1.0, 1.0, 1.0, 1.0, 1.0, 1.0, 1.0, 1.0, 0.7115, 0.7043, 0.4469, 0.4466, 0.4532, 0.4517, 0.6985, 0.7126, 1.0, 1.0]): _vg.add([_i], _w, 'REPLACE')
_vg = ob_robes.vertex_groups.new(name='Chest')
_vg = ob_robes.vertex_groups.new(name='Neck')
_vg = ob_robes.vertex_groups.new(name='Head')
_vg = ob_robes.vertex_groups.new(name='Right_Shoulder_Joint')
_vg = ob_robes.vertex_groups.new(name='Right_Upper_Arm_Joint')
_vg = ob_robes.vertex_groups.new(name='Left_Shoulder_Joint')
_vg = ob_robes.vertex_groups.new(name='Left_Upper_Arm_Joint')
_vg = ob_robes.vertex_groups.new(name='Right_Thigh_Joint')
for _i, _w in zip([8, 9, 10, 11, 12, 13, 14, 15, 24, 25, 26, 27, 32, 33, 34, 35, 56, 57, 58, 59, 80, 81, 82, 83, 130, 131, 132, 133, 146, 147, 148, 149, 162, 163, 164, 165, 198, 199, 200, 201, 202, 203, 204, 205, 210, 211, 212, 213, 236, 237, 238, 239, 264, 265, 266, 267, 304, 305, 306, 307, 312, 313, 314, 315, 320, 321, 322, 323, 336, 337, 338, 339, 380, 381, 382, 383, 396, 397, 398, 399, 428, 429, 430, 431, 452, 453, 454, 455, 492, 493, 494, 495, 508, 509, 510, 511, 524, 525, 526, 527, 532, 533, 534, 535, 573, 574, 575, 576, 607, 608, 609, 610, 623, 624, 625, 626, 639, 640, 641, 642, 647, 648, 649, 650, 679, 680, 681, 682], [0.1069, 0.2413, 0.2441, 0.107, 0.1783, 0.3071, 0.3099, 0.178, 0.914, 0.9032, 0.6966, 0.7575, 0.1544, 0.2898, 0.2451, 0.1484, 0.9551, 0.9534, 0.07328, 0.06943, 0.3475, 0.3434, 0.5882, 0.5901, 0.05164, 0.9833, 0.9806, 0.0538, 0.07774, 0.9778, 0.9688, 0.07933, 0.0003414, 0.9896, 0.9892, 0.008466, 0.7443, 0.0277, 0.02831, 0.7466, 0.5216, 0.03858, 0.03827, 0.5253, 0.3541, 0.6303, 0.623, 0.3542, 0.06529, 0.05884, 0.9428, 0.9408, 0.4008, 0.6456, 0.6579, 0.3888, 0.02927, 0.9787, 0.9794, 0.0294, 0.06781, 0.9591, 0.9555, 0.06877, 0.07146, 0.9678, 0.9691, 0.0697, 1.0, 1.0, 1.0, 1.0, 0.6103, 0.3719, 0.3694, 0.6117, 0.8238, 0.8378, 0.6931, 0.6112, 1.0, 1.0, 1.0, 1.0, 1.0, 1.0, 1.0, 1.0, 0.05731, 0.9835, 0.9844, 0.05521, 1.0, 1.0, 1.0, 1.0, 0.6816, 0.6792, 0.2411, 0.2477, 0.6502, 0.6518, 0.3667, 0.3659, 1.0, 1.0, 1.0, 1.0, 0.5483, 0.6506, 0.02709, 0.02596, 0.3782, 0.3168, 0.1987, 0.1982, 0.6412, 0.835, 0.8311, 0.5899, 0.03902, 0.07522, 0.3776, 0.2845, 0.2319, 0.3074, 0.1525, 0.1377]): _vg.add([_i], _w, 'REPLACE')
_vg = ob_robes.vertex_groups.new(name='Right_Knee_Joint')
for _i, _w in zip([4, 5, 6, 7, 48, 49, 50, 51, 56, 57, 58, 59, 72, 73, 74, 75, 88, 89, 90, 91, 96, 97, 98, 99, 130, 133, 146, 148, 149, 154, 155, 156, 157, 162, 165, 198, 199, 200, 201, 202, 203, 204, 205, 236, 237, 238, 239, 256, 257, 258, 259, 268, 269, 270, 271, 272, 273, 274, 275, 280, 281, 282, 283, 296, 297, 298, 299, 304, 307, 312, 313, 314, 315, 320, 321, 322, 323, 324, 325, 326, 327, 328, 329, 330, 331, 340, 341, 342, 343, 344, 347, 368, 369, 370, 371, 388, 389, 390, 391, 404, 405, 406, 407, 412, 413, 414, 415, 436, 437, 438, 439, 444, 445, 446, 447, 464, 465, 466, 467, 468, 469, 470, 471, 480, 481, 482, 483, 484, 485, 486, 487, 492, 495, 512, 513, 514, 515, 516, 517, 518, 519, 557, 558, 559, 560, 565, 566, 567, 568, 581, 582, 583, 584, 593, 594, 595, 596, 607, 608, 609, 610, 615, 616, 617, 618, 627, 628, 629, 630, 631, 632, 633, 634, 655, 656, 657, 658, 665, 666, 667, 668], [1.0, 1.0, 1.0, 1.0, 1.0, 1.0, 1.0, 1.0, 0.03987, 0.04319, 0.9267, 0.9306, 1.0, 1.0, 1.0, 1.0, 1.0, 1.0, 1.0, 1.0, 1.0, 1.0, 1.0, 1.0, 0.9484, 0.9462, 0.9223, 0.01236, 0.9207, 1.0, 1.0, 1.0, 1.0, 0.9748, 0.9708, 0.003951, 0.5169, 0.5229, 0.004267, 0.01667, 0.387, 0.393, 0.01622, 0.9347, 0.9412, 0.05725, 0.05919, 1.0, 1.0, 1.0, 1.0, 0.4585, 0.4464, 0.4667, 0.4633, 0.6069, 0.542, 0.5634, 0.6082, 1.0, 1.0, 1.0, 1.0, 1.0, 1.0, 1.0, 1.0, 0.9604, 0.9603, 0.9322, 0.03187, 0.03907, 0.9312, 0.9285, 0.0144, 0.0119, 0.9303, 0.3554, 0.3205, 0.3442, 0.3766, 0.5723, 0.5657, 0.5917, 0.5931, 0.4123, 0.01995, 0.01995, 0.4158, 0.714, 0.7162, 1.0, 1.0, 1.0, 1.0, 1.0, 1.0, 1.0, 1.0, 1.0, 1.0, 1.0, 1.0, 1.0, 1.0, 1.0, 1.0, 1.0, 1.0, 1.0, 1.0, 1.0, 1.0, 1.0, 1.0, 0.4416, 0.448, 0.4591, 0.4638, 0.5588, 0.5586, 0.5693, 0.5778, 0.4825, 0.4824, 0.4858, 0.4858, 0.5063, 0.5063, 0.5098, 0.5098, 0.9427, 0.9448, 0.5009, 0.5009, 0.5075, 0.5075, 0.4852, 0.4852, 0.4916, 0.4916, 1.0, 1.0, 1.0, 1.0, 1.0, 1.0, 1.0, 1.0, 1.0, 1.0, 1.0, 1.0, 1.0, 1.0, 1.0, 1.0, 0.03557, 0.03223, 0.9394, 0.9391, 1.0, 1.0, 1.0, 1.0, 0.4171, 0.4155, 0.4179, 0.4272, 0.5385, 0.5356, 0.5382, 0.5487, 1.0, 1.0, 1.0, 1.0, 1.0, 1.0, 1.0, 1.0]): _vg.add([_i], _w, 'REPLACE')
_vg = ob_robes.vertex_groups.new(name='Left_Thigh_Joint')
for _i, _w in zip([8, 9, 10, 11, 12, 13, 14, 15, 20, 21, 22, 23, 28, 29, 30, 31, 52, 53, 54, 55, 76, 77, 78, 79, 126, 127, 128, 129, 142, 143, 144, 145, 158, 159, 160, 161, 198, 201, 202, 203, 204, 205, 206, 207, 208, 209, 232, 233, 234, 235, 260, 261, 262, 263, 288, 291, 300, 301, 302, 303, 308, 309, 310, 311, 316, 317, 318, 319, 332, 333, 334, 335, 376, 377, 378, 379, 392, 393, 394, 395, 424, 425, 426, 427, 448, 449, 450, 451, 488, 489, 490, 491, 504, 505, 506, 507, 520, 521, 522, 523, 528, 529, 530, 531, 569, 570, 571, 572, 603, 604, 605, 606, 619, 620, 621, 622, 635, 636, 637, 638, 643, 644, 645, 646, 675, 676, 677, 678], [0.1857, 0.422, 0.4192, 0.1859, 0.1675, 0.292, 0.2888, 0.1672, 0.7432, 0.6838, 0.8871, 0.9012, 0.1444, 0.2426, 0.2873, 0.1487, 0.02408, 0.03008, 0.973, 0.9751, 0.5944, 0.5933, 0.3541, 0.355, 0.06647, 0.98, 0.9808, 0.06195, 0.0535, 0.9784, 0.9857, 0.04922, 0.07441, 0.9739, 0.9731, 0.07019, 0.2066, 0.204, 0.3993, 0.01773, 0.01749, 0.3961, 0.3336, 0.6653, 0.6684, 0.3321, 0.9532, 0.9576, 0.04381, 0.05179, 0.4022, 0.6631, 0.6513, 0.4068, 0.1827, 0.1799, 0.07083, 0.9663, 0.9644, 0.07053, 0.03644, 0.9709, 0.9726, 0.03459, 0.0573, 0.9757, 0.9738, 0.0582, 1.0, 1.0, 1.0, 1.0, 0.6112, 0.3736, 0.3792, 0.6107, 0.6357, 0.7137, 0.8438, 0.83, 1.0, 1.0, 1.0, 1.0, 1.0, 1.0, 1.0, 1.0, 0.05345, 0.9844, 0.9826, 0.05466, 1.0, 1.0, 1.0, 1.0, 0.2736, 0.2641, 0.6484, 0.6517, 0.3505, 0.3492, 0.6628, 0.6622, 1.0, 1.0, 1.0, 1.0, 0.0139, 0.0149, 0.5924, 0.4886, 0.1979, 0.1956, 0.3189, 0.379, 0.6307, 0.8543, 0.8558, 0.6797, 0.2653, 0.3564, 0.08338, 0.03757, 0.1368, 0.1472, 0.3072, 0.2312]): _vg.add([_i], _w, 'REPLACE')
_vg = ob_robes.vertex_groups.new(name='Left_Knee_Joint')
for _i, _w in zip([0, 1, 2, 3, 44, 45, 46, 47, 52, 53, 54, 68, 69, 70, 71, 84, 85, 86, 87, 92, 93, 94, 95, 126, 129, 142, 145, 150, 151, 152, 153, 158, 159, 160, 161, 199, 200, 202, 203, 204, 205, 232, 233, 234, 235, 252, 253, 254, 255, 268, 269, 270, 271, 272, 273, 274, 275, 276, 277, 278, 279, 292, 293, 294, 295, 300, 301, 302, 303, 308, 309, 310, 311, 316, 318, 319, 324, 325, 326, 327, 328, 329, 330, 331, 340, 341, 342, 343, 344, 347, 364, 365, 366, 367, 384, 385, 386, 387, 400, 401, 402, 403, 408, 409, 410, 411, 432, 433, 434, 435, 440, 441, 442, 443, 464, 465, 466, 467, 468, 469, 470, 471, 480, 481, 482, 483, 484, 485, 486, 487, 488, 491, 512, 513, 514, 515, 516, 517, 518, 519, 553, 554, 555, 556, 561, 562, 563, 564, 577, 578, 579, 580, 589, 590, 591, 592, 603, 604, 605, 606, 611, 612, 613, 614, 627, 628, 629, 630, 631, 632, 633, 634, 651, 652, 653, 654, 661, 662, 663, 664], [1.0, 1.0, 1.0, 1.0, 1.0, 1.0, 1.0, 1.0, 0.963, 0.96, 0.004073, 1.0, 1.0, 1.0, 1.0, 1.0, 1.0, 1.0, 1.0, 1.0, 1.0, 1.0, 1.0, 0.9335, 0.9381, 0.9465, 0.9504, 1.0, 1.0, 1.0, 1.0, 0.9256, 0.002105, 0.003721, 0.9298, 0.4336, 0.4273, 0.04149, 0.5349, 0.5292, 0.04087, 0.04355, 0.03487, 0.9531, 0.9482, 1.0, 1.0, 1.0, 1.0, 0.5415, 0.5536, 0.5333, 0.5367, 0.3931, 0.458, 0.4366, 0.3918, 1.0, 1.0, 1.0, 1.0, 1.0, 1.0, 1.0, 1.0, 0.9292, 0.01749, 0.02115, 0.9295, 0.9568, 0.008279, 0.00479, 0.9577, 0.9427, 0.002477, 0.9418, 0.6446, 0.6795, 0.6558, 0.6234, 0.4277, 0.4343, 0.4083, 0.4069, 0.4922, 0.03338, 0.03337, 0.4891, 0.2564, 0.2537, 1.0, 1.0, 1.0, 1.0, 1.0, 1.0, 1.0, 1.0, 1.0, 1.0, 1.0, 1.0, 1.0, 1.0, 1.0, 1.0, 1.0, 1.0, 1.0, 1.0, 1.0, 1.0, 1.0, 1.0, 0.5584, 0.552, 0.5409, 0.5362, 0.4412, 0.4414, 0.4307, 0.4222, 0.5175, 0.5176, 0.5143, 0.5142, 0.4937, 0.4938, 0.4902, 0.4902, 0.9465, 0.9453, 0.4991, 0.499, 0.4925, 0.4925, 0.5148, 0.5148, 0.5084, 0.5084, 1.0, 1.0, 1.0, 1.0, 1.0, 1.0, 1.0, 1.0, 1.0, 1.0, 1.0, 1.0, 1.0, 1.0, 1.0, 1.0, 0.9432, 0.9434, 0.03192, 0.03266, 1.0, 1.0, 1.0, 1.0, 0.5829, 0.5845, 0.5821, 0.5728, 0.4614, 0.4644, 0.4617, 0.4513, 1.0, 1.0, 1.0, 1.0, 1.0, 1.0, 1.0, 1.0]): _vg.add([_i], _w, 'REPLACE')
_m = ob_robes.modifiers.new('Armature', 'ARMATURE')
_m.object = ob_armature
ob_armature.location = (0.0, 0.0, 0.0)
ob_armature.show_in_front = True
ob_armature.lineart.crease_threshold = 0.0

# ---- collection membership
scene.collection.objects.link(ob_robes)
col_collection_1.objects.link(ob_armature)

# ---- scene / render settings (as saved in the file)
scene.frame_start = 1; scene.frame_end = 250; scene.frame_set(1)
scene.render.engine = 'BLENDER_EEVEE_NEXT'
scene.render.image_settings.color_mode = 'RGB'
scene.render.image_settings.compression = 90
scene.render.resolution_percentage = 50
scene.render.fps = 25
scene.render.dither_intensity = 0.0
scene.cycles.use_denoising = False
scene.cycles.samples = 10
scene.cycles.sampling_pattern = 'TABULATED_SOBOL'
scene.cycles.light_sampling_threshold = 0.0
scene.cycles.use_adaptive_sampling = False
scene.cycles.use_light_tree = False
scene.cycles.blur_glossy = 0.0
scene.cycles.volume_bounces = 1
scene.cycles.pixel_filter_type = 'GAUSSIAN'
scene.cycles.sample_clamp_indirect = 0.0
scene.view_settings.view_transform = 'Standard'
bpy.context.view_layer.update()

# ---- added for rendering (the .blend has no active camera and no usable light): camera, sun
cam_auto = bpy.data.cameras.new('AutoCamera')
cam_auto.lens = 50.0
cam_auto.sensor_width = 36.0
cam_auto.clip_end = 1000.0
ob_auto_camera = bpy.data.objects.new('AutoCamera', cam_auto)
scene.collection.objects.link(ob_auto_camera)
ob_auto_camera.location = (10.9315, -12.5797, 14.0217)
ob_auto_camera.rotation_euler = (1.09748, -7.21219e-08, 0.694738)
scene.camera = ob_auto_camera
light_auto_sun = bpy.data.lights.new('AutoSun', 'SUN')
light_auto_sun.energy = 3.0
light_auto_sun.angle = 0.0523599
ob_auto_sun = bpy.data.objects.new('AutoSun', light_auto_sun)
scene.collection.objects.link(ob_auto_sun)
ob_auto_sun.rotation_euler = (0.872665, 0.174533, 0.523599)
bpy.context.view_layer.update()
